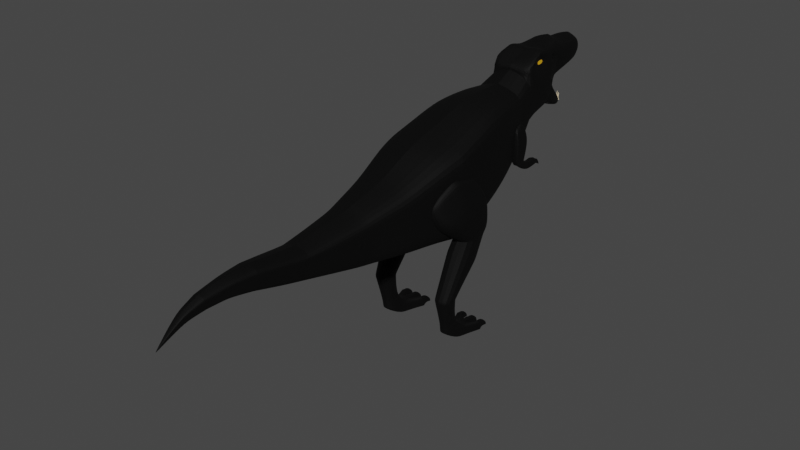# Source: dino.blend  (saved by Blender 3.2.14; exported with 4.5.12 LTS)
import bpy
from mathutils import Matrix  # noqa: F401  (used for matrix-valued properties, if any)

bpy.ops.wm.read_factory_settings(use_empty=True)
scene = bpy.context.scene
scene.name = 'Scene'

# ---- collections
col_collection = bpy.data.collections.new('Collection'); scene.collection.children.link(col_collection)

# ---- materials (node trees are filled in below, after node groups)
mat_material = bpy.data.materials.new('Material')
mat_material.use_transparent_shadow = False
mat_material_001 = bpy.data.materials.new('Material.001')
mat_material_001.use_transparent_shadow = False
mat_material_002 = bpy.data.materials.new('Material.002')
mat_material_002.use_transparent_shadow = False
mat_material_003 = bpy.data.materials.new('Material.003')
mat_material_003.use_transparent_shadow = False

# ---- material node trees
mat_material.use_nodes = True; mat_material.node_tree.nodes.clear()
_N = mat_material.node_tree.nodes; _L = mat_material.node_tree.links
n0 = _N.new('ShaderNodeBsdfPrincipled'); n0.name = 'Principled BSDF'; n0.location = (10, 300)
n0.distribution = 'GGX'
n0.subsurface_method = 'RANDOM_WALK_SKIN'
n0.inputs[0].default_value = (0.0, 0.0, 0.0, 1.0)
n0.inputs[2].default_value = 0.731
n0.inputs[3].default_value = 1.45
n0.inputs[13].default_value = 0.2264
n0.inputs[27].default_value = (0.0, 0.0, 0.0, 1.0)
n0.inputs[28].default_value = 1.0
n1 = _N.new('ShaderNodeOutputMaterial'); n1.name = 'Material Output'; n1.location = (300, 300)
_L.new(n0.outputs[0], n1.inputs[0])
n1.is_active_output = True
mat_material_001.use_nodes = True; mat_material_001.node_tree.nodes.clear()
_N = mat_material_001.node_tree.nodes; _L = mat_material_001.node_tree.links
n0 = _N.new('ShaderNodeBsdfPrincipled'); n0.name = 'Principled BSDF'; n0.location = (10, 300)
n0.distribution = 'GGX'
n0.subsurface_method = 'RANDOM_WALK_SKIN'
n0.inputs[0].default_value = (0.8, 0.4268, 0.007964, 1.0)
n0.inputs[3].default_value = 1.45
n0.inputs[27].default_value = (0.0, 0.0, 0.0, 1.0)
n0.inputs[28].default_value = 1.0
n1 = _N.new('ShaderNodeOutputMaterial'); n1.name = 'Material Output'; n1.location = (300, 300)
_L.new(n0.outputs[0], n1.inputs[0])
n1.is_active_output = True
mat_material_002.use_nodes = True; mat_material_002.node_tree.nodes.clear()
_N = mat_material_002.node_tree.nodes; _L = mat_material_002.node_tree.links
n0 = _N.new('ShaderNodeBsdfPrincipled'); n0.name = 'Principled BSDF'; n0.location = (10, 300)
n0.distribution = 'GGX'
n0.subsurface_method = 'RANDOM_WALK_SKIN'
n0.inputs[0].default_value = (0.3108, 0.02104, 0.01755, 1.0)
n0.inputs[2].default_value = 0.9253
n0.inputs[3].default_value = 1.45
n0.inputs[27].default_value = (0.0, 0.0, 0.0, 1.0)
n0.inputs[28].default_value = 1.0
n1 = _N.new('ShaderNodeOutputMaterial'); n1.name = 'Material Output'; n1.location = (300, 300)
_L.new(n0.outputs[0], n1.inputs[0])
n1.is_active_output = True
mat_material_003.use_nodes = True; mat_material_003.node_tree.nodes.clear()
_N = mat_material_003.node_tree.nodes; _L = mat_material_003.node_tree.links
n0 = _N.new('ShaderNodeBsdfPrincipled'); n0.name = 'Principled BSDF'; n0.location = (10, 300)
n0.distribution = 'GGX'
n0.subsurface_method = 'RANDOM_WALK_SKIN'
n0.inputs[0].default_value = (0.8, 0.6712, 0.4488, 1.0)
n0.inputs[3].default_value = 1.45
n0.inputs[27].default_value = (0.0, 0.0, 0.0, 1.0)
n0.inputs[28].default_value = 1.0
n1 = _N.new('ShaderNodeOutputMaterial'); n1.name = 'Material Output'; n1.location = (300, 300)
_L.new(n0.outputs[0], n1.inputs[0])
n1.is_active_output = True

# ---- world
world_world = bpy.data.worlds.new('World'); scene.world = world_world
world_world.use_nodes = True; world_world.node_tree.nodes.clear()
_N = world_world.node_tree.nodes; _L = world_world.node_tree.links
n0 = _N.new('ShaderNodeOutputWorld'); n0.name = 'World Output'; n0.location = (300, 300)
n1 = _N.new('ShaderNodeBackground'); n1.name = 'Background'; n1.location = (10, 300)
n1.inputs[0].default_value = (0.05088, 0.05088, 0.05088, 1.0)
_L.new(n1.outputs[0], n0.inputs[0])
n0.is_active_output = True
world_world.color = (0.05088, 0.05088, 0.05088)
world_world.use_sun_shadow = False
world_world.sun_shadow_jitter_overblur = 0.0

# ---- meshes
me_cube_002 = bpy.data.meshes.new('Cube.002')
me_cube_002.from_pydata([(5.637, -1.149, -8.0), (5.632, -1.149, 4.432), (3.604, 14.58, -0.9312), (3.559, 13.39, 6.748), (3.027, 15.86, 8.173), (-0.04724, 27.24, 0.9389), (3.23, -14.7, 0.1839), (3.189, -14.64, -6.092), (-0.04185, 23.02, 6.896), (2.102, -23.91, -1.044), (2.077, -24.42, -4.129), (1.517, -30.93, -0.1556), (1.497, -31.47, -2.488), (0.8706, -37.65, -0.692), (0.8588, -37.48, -2.072), (0.02914, -43.51, -4.322), (0.02742, -43.51, -4.436), (0.004599, 14.54, -0.9641), (-0.01925, 13.35, 7.521), (0.003171, -1.149, -8.0), (-0.03516, -1.149, 5.426), (0.0008151, -14.7, 0.8094), (-0.0006751, -14.55, -6.448), (2.511, 21.0, 4.616), (2.104, 24.24, 2.993), (-0.0026, -23.85, -0.5623), (0.0007688, -24.37, -4.647), (-0.00844, 15.83, 8.751), (2.387, 23.08, 6.928), (-0.02035, -30.88, 0.1571), (0.002473, -31.43, -2.749), (-0.00468, -37.63, -0.4837), (-0.02563, -37.46, -2.06), (-0.003503, -43.51, -4.315), (-0.005223, -43.51, -4.43), (-0.0006874, 30.98, 8.224), (1.39, 30.63, 8.245), (3.383, 16.29, 1.511), (0.004766, 16.27, 1.496), (2.478, 22.26, 9.063), (-0.02751, 22.45, 9.328), (0.5448, 22.13, 4.618), (2.854, 15.8, 9.045), (2.274, 21.77, 2.857), (2.091, 23.26, 10.96), (-0.01114, 22.89, 2.215), (-0.001109, 24.38, 11.44), (0.8149, 27.22, 1.081), (-0.01762, 15.79, 9.316), (2.631, 22.16, 6.235), (0.9561, 30.08, 7.085), (1.37, 30.53, 9.457), (-0.0001366, 30.38, 7.501), (0.002366, 30.87, 9.916), (-0.01356, 22.07, 6.236), (0.8284, 26.44, 0.9839), (0.8013, 27.3, 1.478), (-0.03373, 26.49, 0.7654), (-0.06076, 27.36, 1.342), (2.038, 23.94, 2.091), (2.037, 24.55, 3.893), (-0.03649, 24.49, 3.236), (-0.0197, 23.88, 1.867), (5.083, 6.084, -5.672), (5.026, 6.084, 6.668), (-0.0019, 6.114, 7.554), (-0.02292, 6.084, -6.004), (5.436, -3.385, 3.924), (4.924, -4.225, -7.326), (-0.00264, -4.225, -8.007), (-0.01647, -4.225, 4.601), (4.214, -9.463, 1.471), (4.167, -9.463, -6.768), (0.007264, -9.463, -7.141), (0.00399, -9.463, 2.054), (3.028, -15.85, -0.1213), (2.988, -16.48, -5.798), (0.03333, -16.33, -6.237), (-0.001694, -15.88, 0.458), (1.852, -27.15, -0.6284), (1.829, -27.66, -3.425), (0.005605, -27.61, -3.833), (-0.0124, -27.1, -0.2935), (1.171, -34.07, -0.2619), (1.154, -34.62, -2.004), (-0.01034, -34.58, -2.208), (-0.01828, -34.03, 0.1137), (0.5098, -40.51, -1.741), (0.5024, -40.34, -2.643), (-0.02863, -40.32, -2.628), (-0.02124, -40.49, -1.726), (4.948, -6.037, -1.332), (5.724, 0.5199, 0.2867), (6.821, -1.776, -7.366), (6.594, 3.403, -7.819), (3.571, -1.86, -7.464), (3.498, 3.417, -7.754), (3.852, -6.697, -2.085), (3.449, 2.069, -0.07299), (6.162, -4.868, -14.93), (6.113, -1.839, -15.1), (3.575, -4.854, -14.88), (3.526, -1.841, -15.05), (6.746, -2.484, -9.011), (6.665, 1.725, -11.23), (3.183, 1.764, -11.16), (3.264, -2.469, -8.937), (5.992, -5.526, -4.404), (6.339, 3.188, -2.638), (2.893, 3.107, -2.494), (3.0, -5.681, -4.67), (3.838, -1.571, -18.76), (4.45, 1.937, -20.09), (4.955, 1.94, -20.1), (3.674, -0.2149, -19.86), (3.634, 0.1183, -21.57), (5.746, -0.2041, -19.9), (5.892, 1.941, -20.1), (6.397, 1.943, -20.11), (2.915, 1.934, -20.08), (3.384, 2.332, -21.48), (5.055, 0.2098, -19.88), (4.365, 0.2062, -19.87), (4.324, 0.5394, -21.57), (6.492, 1.918, -20.02), (5.802, 1.914, -20.01), (2.825, 1.908, -19.99), (3.475, 2.358, -21.57), (3.515, 1.911, -20.0), (5.05, 1.915, -20.01), (4.359, 1.911, -20.0), (4.319, 2.358, -21.57), (6.089, 3.885, -21.55), (6.262, 3.886, -21.55), (6.274, 3.75, -21.08), (6.101, 3.749, -21.08), (2.995, 3.741, -21.05), (3.182, 3.741, -21.05), (4.771, 3.742, -21.05), (4.581, 3.741, -21.05), (4.568, 3.89, -21.57), (4.757, 3.891, -21.57), (5.892, 2.781, -20.1), (6.397, 2.783, -20.11), (4.955, 2.779, -20.1), (4.45, 2.777, -20.09), (3.42, 2.776, -20.09), (2.915, 2.774, -20.08), (3.384, 2.939, -21.22), (2.88, 2.936, -21.22), (5.875, -2.926, 1.282), (3.147, -2.999, 1.463), (2.946, -1.403, -3.582), (7.058, -1.322, -3.726), (4.304, 11.8, 2.157), (3.991, 13.61, 2.698), (4.46, 13.43, -2.388), (3.204, 11.78, 2.691), (3.218, 13.59, 3.25), (4.392, 14.54, -3.633), (4.375, 14.68, -2.685), (3.742, 14.52, -3.636), (3.725, 14.66, -2.688), (4.05, 14.67, -2.686), (3.956, 16.49, -2.79), (4.301, 16.49, -2.788), (3.788, 16.48, -2.791), (4.161, 16.49, -2.789), (4.067, 14.53, -3.634), (3.97, 16.37, -3.397), (3.802, 16.37, -3.398), (4.175, 16.38, -3.397), (4.117, 15.53, -2.316), (4.388, 15.4, -3.557), (4.368, 16.51, -2.721), (4.091, 16.5, -2.722), (4.023, 16.5, -2.722), (3.718, 16.49, -2.724), (4.04, 16.36, -3.464), (3.735, 16.35, -3.466), (4.385, 16.37, -3.463), (4.108, 16.36, -3.464), (4.315, 16.38, -3.396), (4.261, 17.36, -3.705), (4.233, 17.36, -3.705), (3.918, 17.36, -3.705), (3.884, 17.36, -3.705), (3.921, 17.34, -3.827), (3.887, 17.33, -3.827), (4.264, 17.34, -3.827), (4.236, 17.34, -3.827), (4.175, 16.83, -3.527), (4.315, 16.84, -3.526), (4.301, 16.95, -2.897), (4.161, 16.95, -2.898), (3.788, 16.94, -2.899), (3.956, 16.94, -2.898), (3.802, 16.82, -3.528), (3.97, 16.83, -3.528), (4.717, 11.58, 0.418), (4.369, 14.48, 0.6197), (3.185, 14.64, 0.6784), (3.194, 11.56, 0.4766), (4.494, 13.15, -3.16), (4.475, 13.15, -1.955), (3.697, 13.15, -1.953), (3.876, 13.15, -3.159), (4.086, 13.15, -1.954), (4.415, 10.04, -3.811), (4.364, 10.04, 6.898), (-0.002494, 10.04, 7.654), (-0.007972, 10.04, -4.09), (2.852, 19.62, 2.538), (2.965, 19.15, 11.14), (-0.0002725, 19.58, 2.063), (-0.009367, 19.11, 10.92), (2.96, 19.47, 7.273), (3.092, 17.47, 10.42), (-0.002626, 17.92, 1.814), (2.994, 17.66, 7.862), (3.117, 17.95, 2.287), (-0.0135, 17.45, 10.12), (2.587, 21.28, 2.789), (-0.005238, 20.78, 10.5), (2.221, 20.84, 10.79), (-0.00511, 21.23, 2.313), (2.665, 21.11, 7.608), (2.651, 20.0, 11.04), (-0.002502, 20.41, 2.188), (2.857, 20.37, 7.24), (2.719, 20.45, 2.663), (-0.007303, 19.95, 10.71), (2.985, 18.79, 2.412), (-0.01143, 18.28, 10.52), (3.029, 18.31, 10.78), (-0.001443, 18.75, 1.939), (3.05, 18.57, 7.429), (2.947, 15.83, 8.737), (2.186, 23.87, 8.047), (-0.02827, 22.83, 8.3), (2.25, 19.25, 9.737), (2.327, 19.37, 8.906), (2.736, 17.54, 9.674), (2.836, 17.6, 8.768), (2.487, 20.98, 9.606), (2.542, 21.13, 8.423), (2.213, 19.99, 9.512), (2.246, 20.02, 9.172), (2.332, 18.6, 9.47), (2.364, 18.64, 9.131), (1.823, 28.96, 8.409), (2.311, 26.1, 8.648), (2.194, 25.83, 6.781), (1.68, 28.53, 7.05), (0.0004097, 26.13, 10.59), (0.001568, 28.94, 10.91), (-0.003065, 28.78, 7.184), (-0.007604, 25.88, 7.12), (1.782, 28.86, 10.43), (2.238, 26.12, 9.931), (2.179, 20.19, 9.681), (2.241, 20.26, 9.029), (2.336, 18.36, 9.614), (2.398, 18.43, 8.961), (2.351, 19.38, 8.669), (2.227, 19.24, 9.974), (2.323, 23.02, 4.613), (-0.0265, 22.65, 5.145), (2.906, 19.54, 4.642), (3.129, 17.81, 4.672), (2.67, 21.28, 4.612), (2.788, 20.41, 4.627), (3.018, 18.68, 4.657), (5.054, 6.084, 0.4979), (4.39, 10.04, 1.544), (5.18, -3.805, -1.701), (4.191, -9.463, -2.649), (2.565, -19.88, -0.6124), (2.532, -20.45, -4.964), (0.01202, -20.35, -5.442), (-0.002147, -19.78, -0.05218), (4.545, -6.844, -7.047), (0.01457, -6.844, -7.574), (-0.006239, -6.844, 3.327), (4.825, -6.424, 2.697), (4.685, -6.634, -2.175), (3.008, -16.16, -2.96), (2.549, -20.16, -2.788), (5.308, -3.595, 1.111), (4.202, -9.463, -0.589), (4.755, -6.529, 0.2613), (5.052, -4.015, -4.514), (4.179, -9.463, -4.708), (4.615, -6.739, -4.611), (3.018, -16.01, -1.541), (2.557, -20.02, -1.7), (2.998, -16.32, -4.379), (2.54, -20.31, -3.876), (1.977, -25.53, -0.8659), (1.953, -26.04, -3.777), (-0.007498, -25.48, -0.4279), (0.003531, -25.99, -4.24), (1.841, -27.41, -2.027), (1.965, -25.79, -2.322), (1.835, -27.54, -2.726), (1.959, -25.91, -3.049), (1.846, -27.28, -1.328), (1.971, -25.66, -1.594), (1.344, -32.5, -0.2088), (1.326, -33.05, -2.246), (-0.006184, -33.0, -2.478), (-0.01932, -32.45, 0.165), (1.163, -34.35, -1.133), (1.335, -32.77, -1.227), (1.167, -34.21, -0.6974), (1.34, -32.64, -0.718), (1.158, -34.48, -1.568), (1.33, -32.91, -1.737), (0.6902, -39.08, -1.217), (-0.04327, -38.89, -2.344), (0.6806, -38.91, -2.357), (-0.01296, -39.06, -1.016), (0.02828, -43.51, -4.379), (-0.004363, -43.51, -4.372), (0.5061, -40.43, -2.192), (0.6854, -39.0, -1.787), (0.02871, -43.51, -4.351), (-0.003933, -43.51, -4.344), (0.5079, -40.47, -1.966), (0.6878, -39.04, -1.502), (0.02785, -43.51, -4.408), (-0.004793, -43.51, -4.401), (0.5042, -40.39, -2.417), (0.683, -38.96, -2.072), (0.8657, -37.58, -1.259), (0.863, -37.54, -1.582), (0.8602, -37.5, -1.908), (1.511, -31.1, -0.8929), (1.506, -31.23, -1.457), (1.501, -31.36, -2.021), (2.097, -24.0, -1.625), (2.09, -24.14, -2.458), (2.084, -24.28, -3.29), (3.22, -14.68, -1.349), (3.21, -14.67, -2.891), (3.2, -14.65, -4.458), (3.722, -12.08, 0.8273), (3.678, -12.05, -6.43), (0.009618, -12.01, -6.795), (0.002402, -12.08, 1.432), (3.711, -12.07, -0.9689), (3.7, -12.07, -2.77), (3.689, -12.06, -4.583), (2.76, -18.46, -5.381), (-0.01791, -18.34, -5.839), (-0.001921, -17.74, 0.2029), (2.796, -17.86, -0.3668), (2.778, -18.16, -2.874), (2.787, -18.01, -1.62), (2.769, -18.31, -4.127), (2.333, -21.89, -0.8579), (2.304, -22.43, -4.546), (-0.02106, -22.36, -5.044), (-0.002374, -21.82, -0.3072), (2.327, -22.01, -1.663), (2.32, -22.15, -2.623), (2.312, -22.29, -3.583), (1.685, -29.04, -0.392), (1.663, -29.57, -2.957), (0.0034, -29.52, -3.291), (-0.01637, -28.99, -0.03863), (1.679, -29.19, -1.11), (1.673, -29.32, -1.742), (1.668, -29.45, -2.374), (1.021, -35.86, -0.4769), (1.007, -36.05, -2.038), (0.006332, -36.02, -2.134), (-0.01148, -35.83, -0.09627), (1.016, -35.9, -0.9781), (1.013, -35.95, -1.358), (1.009, -35.99, -1.738), (5.634, -1.149, -1.112), (5.04, 6.084, 3.583), (4.377, 10.04, 4.221), (5.069, 6.084, -2.587), (4.402, 10.04, -1.134), (5.633, -1.149, 1.734), (5.635, -1.149, -3.969), (5.329, 2.467, 5.55), (-0.02861, 2.467, 6.433), (-0.02666, 2.467, -7.399), (5.36, 2.467, -7.233), (5.344, 2.467, -0.3071), (5.337, 2.467, 2.658), (5.352, 2.467, -3.278), (3.573, 13.74, 4.436), (3.354, 16.09, 4.572), (3.583, 14.03, 2.613), (4.519, 12.48, -2.382), (4.148, 12.71, 2.935), (3.211, 12.68, 2.97), (3.19, 13.1, 0.5775), (4.543, 13.12, 0.5188), (4.01, 12.31, -2.371), (4.163, 10.88, 6.861), (-0.006683, 10.87, 7.621), (-0.001687, 12.29, -2.527), (4.176, 10.97, 4.275), (3.981, 11.89, 2.99), (3.993, 12.03, 0.7396), (5.838, 1.584, -0.4991), (3.695, -6.3, -2.561), (5.14, -6.305, -2.225), (3.346, 2.261, -0.5191), (3.11, -2.705, 0.5333), (6.093, -2.631, 0.3592), (3.872, -3.846, -18.41), (5.635, -3.935, -18.44), (5.602, -1.562, -18.79), (2.784, 2.355, -21.57), (3.641, -1.34, -21.57), (4.002, -3.706, -19.88), (5.43, -3.699, -19.88), (5.712, -1.329, -21.57), (5.761, 2.361, -21.57), (6.452, 2.365, -21.57), (5.705, 0.1291, -21.57), (5.015, 0.5431, -21.57), (5.01, 2.361, -21.57), (2.88, 2.329, -21.48), (6.361, 2.339, -21.48), (2.981, 3.887, -21.57), (3.168, 3.888, -21.57), (4.572, 11.76, -2.15), (3.93, 11.75, -1.994), (3.201, 11.82, 1.868), (4.445, 11.84, 1.824), (6.361, 2.945, -21.22), (5.857, 2.942, -21.22), (4.414, 2.939, -21.22), (4.919, 2.942, -21.22), (3.973, 11.75, -2.132), (4.579, 11.77, -2.015), (3.495, 2.135, -20.78), (3.937, -3.776, -19.15), (5.657, -1.446, -20.18), (6.472, 2.141, -20.79), (5.725, -0.0375, -20.73), (5.035, 0.3764, -20.72), (4.345, 0.3728, -20.72), (5.03, 2.138, -20.79), (4.937, 2.138, -20.79), (3.175, 3.815, -21.31), (6.268, 3.818, -21.31), (4.764, 3.816, -21.31), (6.379, 2.864, -20.66), (4.937, 2.861, -20.66), (3.402, 2.858, -20.65), (2.805, 2.131, -20.78), (3.74, -1.456, -20.16), (5.532, -3.817, -19.16), (5.782, 2.138, -20.79), (3.654, -0.04832, -20.71), (4.339, 2.134, -20.78), (2.988, 3.814, -21.31), (6.095, 3.817, -21.31), (4.574, 3.816, -21.31), (5.875, 2.861, -20.66), (4.432, 2.858, -20.66), (2.898, 2.855, -20.65), (5.412, -5.246, -0.2255), (2.973, -3.542, -4.126), (6.525, -3.424, -4.065), (3.5, -5.418, -0.3109), (5.617, -4.91, -0.933), (3.403, -5.072, -1.014), (3.298, -0.465, 0.6949), (5.8, -0.3918, 0.9239), (2.919, 0.8521, -3.038), (6.698, 0.9332, -3.182), (3.228, -0.2223, 0.007068), (5.965, -0.1477, -0.167), (3.614, -4.723, -15.34), (6.093, -4.747, -15.39), (3.567, -1.806, -15.54), (6.047, -1.803, -15.58), (6.223, -4.617, -14.31), (3.49, -1.462, -14.64), (6.171, -1.464, -14.69), (3.542, -4.603, -14.26), (3.218, 1.944, -10.79), (6.754, -2.407, -8.832), (6.657, 1.908, -10.86), (3.297, -2.403, -8.777), (3.409, 1.41, 0.1267), (6.715, 2.174, -6.754), (5.744, 0.2827, 0.4524), (2.9, 2.521, -2.636), (6.433, 2.602, -2.78), (3.316, 1.615, -0.3823), (5.871, 1.133, -0.4127), (6.359, -3.865, -5.716), (3.253, -3.989, -5.907), (3.344, -4.347, 0.4746), (5.617, -4.219, 0.4421), (2.961, -2.595, -3.885), (6.761, -2.493, -3.915), (5.828, -3.901, -0.3607), (3.273, -4.024, -0.3287), (3.195, 3.262, -5.124), (6.467, 3.296, -5.229), (5.838, -1.659, 1.103), (2.933, -0.2754, -3.31), (6.878, -0.1943, -3.454), (3.169, -1.464, 0.2702), (6.029, -1.389, 0.09607), (3.223, -1.732, 1.079), (6.574, 2.388, -4.767), (4.389, 14.56, -3.459), (4.382, 16.39, -3.327), (4.105, 16.39, -3.328), (3.205, 11.88, 2.721), (4.172, 16.4, -3.285), (4.264, 17.34, -3.805), (4.235, 17.34, -3.805), (4.312, 16.86, -3.411), (4.172, 16.85, -3.412), (4.49, 13.15, -2.939), (4.521, 11.8, -2.117), (4.312, 16.4, -3.285), (4.375, 16.45, -3.011), (4.098, 16.45, -3.013), (3.738, 11.65, -1.501), (4.166, 16.45, -3.027), (4.262, 17.35, -3.753), (4.234, 17.35, -3.753), (4.307, 16.91, -3.143), (4.307, 16.45, -3.026), (4.381, 14.62, -3.056), (4.166, 16.9, -3.144), (4.482, 13.15, -2.427), (4.549, 12.02, -1.956), (4.61, 11.67, -1.531), (4.122, 12.33, -1.707), (4.699, 11.74, 0.4288), (3.669, 12.33, -1.704), (3.194, 11.72, 0.4874), (4.288, 11.9, 2.399), (4.62, 11.55, -1.534), (3.609, 13.79, -1.442), (4.433, 13.8, -1.481), (3.746, 11.53, -1.504), (4.526, 12.67, -1.507), (3.677, 12.66, -1.473), (4.563, 11.9, -2.271), (4.265, 12.03, 2.726), (4.586, 11.67, -1.943), (3.193, 11.95, 0.5021), (4.673, 11.97, 0.4434), (3.206, 12.01, 2.761), (4.596, 11.83, -1.527), (3.728, 11.82, -1.496), (3.214, 13.13, 3.107), (4.49, 12.95, -2.385), (4.071, 13.15, 3.072), (4.488, 13.0, -2.219), (3.187, 13.86, 0.6271), (4.457, 13.88, 0.5684), (3.644, 13.21, -1.458), (4.48, 13.23, -1.495), (4.569, 11.91, -2.112), (3.791, 13.42, -2.357), (4.52, 12.52, -2.219), (4.455, 13.5, -2.219), (3.888, 12.47, -2.358), (3.757, 13.49, -2.187), (3.959, 11.89, -2.252), (3.804, 12.99, -2.19), (3.84, 12.94, -2.358), (4.135, 14.01, 2.224), (3.2, 11.69, 1.846), (4.462, 11.72, 1.801), (3.205, 13.99, 2.268), (3.203, 12.84, 2.057), (4.299, 12.86, 2.013), (4.421, 12.01, 1.855), (3.201, 11.98, 1.899), (3.204, 13.41, 2.161), (4.218, 13.43, 2.116), (3.916, 11.9, -2.091), (3.848, 12.51, -2.193), (3.939, 11.65, -1.923), (4.371, 15.54, -2.315), (4.087, 15.39, -3.558), (4.385, 15.43, -3.329), (4.378, 15.49, -2.801), (3.739, 15.38, -3.56), (3.721, 15.52, -2.317), (3.98, 15.53, -2.314), (3.721, 15.52, -2.315), (4.054, 15.39, -3.558), (3.739, 15.38, -3.56), (4.296, 11.85, 2.278), (3.194, 11.64, 0.482), (4.708, 11.66, 0.4234), (4.575, 11.71, -2.106), (4.615, 11.61, -1.532), (3.742, 11.59, -1.502), (3.205, 11.83, 2.706), (4.582, 11.72, -1.979), (4.453, 11.78, 1.813), (3.201, 11.76, 1.857), (3.934, 11.7, -1.959), (3.978, 11.7, -2.088), (3.611, 11.79, 2.493), (3.504, 13.6, 3.045), (3.623, 14.58, 0.6567), (3.758, 11.56, 0.4549), (3.558, 12.69, 2.957), (4.195, 11.75, -2.139), (3.606, 11.88, 2.602), (4.069, 11.54, -1.515), (3.914, 13.79, -1.457), (3.598, 12.02, 2.748), (3.531, 13.14, 3.094), (4.178, 11.65, -1.93), (4.016, 13.49, -2.199), (3.549, 14.0, 2.252), (3.667, 11.7, 1.829), (4.039, 13.42, -2.369), (4.121, 12.47, -2.367), (4.183, 11.89, -2.259), (4.081, 12.94, -2.368), (3.608, 11.84, 2.547), (4.199, 11.7, -2.094), (4.388, 14.57, -3.405), (4.171, 16.86, -3.375), (4.489, 13.15, -2.87), (4.381, 16.4, -3.284), (4.104, 16.39, -3.286), (4.171, 16.4, -3.25), (4.263, 17.34, -3.798), (4.235, 17.34, -3.798), (4.312, 16.87, -3.375), (4.312, 16.41, -3.25), (4.384, 15.43, -3.258), (4.394, 11.7, -2.024), (4.017, 11.68, -2.006), (4.574, 12.33, -1.71), (4.525, 11.83, -2.095), (6.379, 2.141, -20.79), (5.875, 2.138, -20.79), (5.857, 2.335, -21.48), (4.919, 2.336, -21.48), (4.414, 2.332, -21.48), (4.432, 2.135, -20.78), (3.42, 1.936, -20.09), (3.402, 2.134, -20.78), (2.898, 2.132, -20.78), (4.36, 1.608, -19.98), (4.32, 2.035, -21.57), (5.051, 1.612, -19.99), (5.01, 2.038, -21.57), (4.34, 1.821, -20.77), (5.031, 1.825, -20.78), (5.669, 1.611, -19.99), (6.359, 1.54, -20.0), (6.319, 1.967, -21.57), (5.629, 2.038, -21.57), (5.649, 1.824, -20.78), (6.339, 1.754, -20.78), (3.616, 2.057, -21.57), (3.656, 1.629, -19.98), (2.966, 1.556, -19.97), (2.945, 1.77, -20.77), (3.636, 1.843, -20.77), (2.925, 1.984, -21.57), (2.792, 2.266, -21.25), (3.68, -1.386, -21.01), (5.47, -3.745, -19.6), (5.769, 2.273, -21.26), (4.421, 2.254, -21.2), (2.984, 3.858, -21.46), (5.864, 2.91, -21.0), (4.421, 2.907, -21.0), (3.976, -3.734, -19.59), (5.691, -1.375, -21.02), (6.46, 2.276, -21.26), (5.713, 0.06321, -21.24), (5.023, 0.4772, -21.23), (5.017, 2.273, -21.26), (6.368, 2.26, -21.21), (4.926, 2.257, -21.2), (3.171, 3.859, -21.46), (6.368, 2.913, -21.0), (4.926, 2.91, -21.0), (3.642, 0.05239, -21.23), (4.327, 2.269, -21.26), (5.864, 2.257, -21.2), (6.091, 3.858, -21.45), (4.57, 3.86, -21.47), (2.887, 2.904, -20.99), (3.483, 2.27, -21.26), (4.332, 0.4735, -21.23), (6.265, 3.859, -21.46), (4.76, 3.862, -21.47), (3.391, 2.907, -21.0), (2.887, 2.251, -21.2), (3.391, 2.254, -21.2), (5.018, 1.954, -21.25), (4.328, 1.95, -21.25), (6.327, 1.883, -21.26), (5.637, 1.953, -21.25), (3.624, 1.972, -21.25), (2.933, 1.899, -21.25), (-0.02053, 22.26, 7.782), (1.195, 30.36, 7.665), (-0.000412, 30.8, 7.863), (2.555, 22.21, 7.649), (1.752, 28.75, 7.729), (2.252, 25.96, 7.714)], [], [(17, 18, 3, 395, 397, 2), (393, 388, 1, 386), (390, 391, 0, 19), (21, 22, 7, 345, 344, 343, 6), (387, 291, 68, 0), (70, 67, 1, 20), (25, 26, 10, 342, 341, 340, 9), (296, 76, 7, 345), (78, 75, 6, 21), (29, 30, 12, 339, 338, 337, 11), (305, 299, 10, 342), (300, 298, 9, 25), (31, 32, 14, 336, 335, 334, 13), (317, 309, 12, 339), (311, 308, 11, 29), (331, 34, 16, 330), (333, 320, 14, 336), (321, 318, 13, 31), (388, 389, 20, 1), (0, 387, 381, 386, 1, 20, 19), (68, 69, 19, 0), (720, 251, 39, 718), (76, 77, 22, 7), (717, 35, 36, 716), (299, 301, 26, 10), (309, 310, 30, 12), (320, 319, 32, 14), (396, 4, 3, 395), (38, 37, 2, 17), (4, 27, 18, 3), (718, 39, 40, 715), (242, 217, 42), (218, 220, 37, 38), (217, 221, 48, 42), (237, 42, 48, 27, 4), (35, 53, 51, 36), (251, 259, 44, 39), (257, 252, 49, 54), (259, 254, 46, 44), (39, 44, 46, 40), (5, 58, 56, 47), (24, 60, 49, 23), (62, 59, 43, 45), (60, 61, 54, 49), (23, 49, 54, 41), (56, 58, 61, 60), (57, 55, 59, 62), (47, 56, 60, 24), (209, 210, 65, 64), (211, 208, 63, 66), (383, 209, 64, 382), (281, 282, 69, 68), (283, 284, 67, 70), (293, 281, 68, 291), (352, 347, 72, 292), (349, 346, 71, 74), (347, 348, 73, 72), (353, 354, 77, 76), (355, 356, 75, 78), (359, 353, 76, 296), (368, 369, 81, 80), (370, 367, 79, 82), (373, 368, 80, 304), (375, 376, 85, 84), (377, 374, 83, 86), (380, 375, 84, 316), (16, 34, 89, 88), (33, 15, 87, 90), (330, 16, 88, 332), (95, 96, 94, 93), (500, 410, 92, 496), (411, 412, 91, 97), (410, 413, 98, 92), (496, 92, 98, 494), (505, 502, 110, 471), (491, 492, 94, 93), (493, 491, 93, 95), (492, 490, 96, 94), (487, 102, 101, 489), (490, 105, 106, 493), (440, 439, 140, 141), (675, 443, 128, 672), (486, 488, 104, 103), (475, 471, 110, 411), (510, 509, 109, 108), (502, 501, 107, 110), (517, 498, 479, 513), (668, 424, 425, 667), (111, 418, 116, 121, 122, 114), (660, 131, 428, 662), (423, 420, 115, 123, 427, 426), (666, 124, 125, 665), (459, 111, 114, 462), (147, 146, 137, 136), (421, 420, 423, 422), (670, 446, 124, 666), (672, 128, 126, 673), (489, 486, 103, 106), (676, 419, 127, 671), (488, 487, 105, 104), (664, 450, 129, 661), (661, 129, 130, 659), (652, 430, 425, 424), (118, 117, 125, 124), (657, 656, 128, 443), (650, 118, 124, 446), (656, 119, 126, 128), (429, 120, 127, 419), (113, 112, 130, 129), (654, 653, 428, 131), (451, 113, 129, 450), (437, 438, 132, 133), (148, 149, 431, 432), (467, 142, 135, 465), (142, 143, 134, 135), (145, 144, 138, 139), (469, 147, 136, 464), (468, 145, 139, 466), (117, 118, 143, 142), (651, 117, 142, 467), (430, 652, 438, 437), (655, 112, 145, 468), (112, 113, 144, 145), (653, 654, 439, 440), (658, 119, 147, 469), (120, 429, 149, 148), (119, 656, 146, 147), (514, 512, 152, 414), (504, 150, 151, 503), (507, 415, 150, 504), (632, 629, 156, 563), (588, 579, 155, 564), (628, 581, 154, 614), (627, 582, 158, 615), (624, 615, 158, 562), (205, 162, 161, 206), (646, 647, 206, 203), (600, 178, 176, 598), (163, 598, 172), (595, 530, 174, 592), (172, 592, 174, 175), (599, 177, 179, 601), (599, 598, 176, 177), (593, 181, 180, 173), (601, 179, 178, 600), (168, 593, 173, 159), (163, 160, 592, 172), (600, 168, 593), (172, 598, 600, 593), (161, 596, 601, 600, 168), (162, 163, 598, 599, 597), (597, 599, 601, 596), (165, 167, 175, 174), (166, 164, 176, 177), (169, 170, 179, 178), (171, 182, 180, 181), (164, 169, 178, 176), (537, 165, 174, 530), (170, 166, 177, 179), (522, 171, 181, 520), (196, 195, 186, 185), (192, 191, 190, 189), (523, 189, 190, 524), (187, 185, 186, 188), (195, 197, 188, 186), (198, 196, 185, 187), (197, 198, 187, 188), (194, 193, 183, 184), (539, 194, 184, 535), (525, 192, 189, 523), (529, 182, 192, 525), (533, 167, 194, 539), (167, 165, 193, 194), (182, 171, 191, 192), (170, 169, 198, 197), (169, 164, 196, 198), (166, 170, 197, 195), (164, 166, 195, 196), (611, 603, 202, 580), (622, 549, 201, 616), (621, 548, 199, 617), (569, 550, 200, 567), (160, 163, 207, 204), (545, 205, 206, 647), (163, 162, 205, 207), (168, 159, 203, 206, 161), (538, 160, 204, 540), (204, 207, 205), (407, 404, 209, 383), (406, 403, 208, 211), (404, 405, 210, 209), (55, 47, 24, 59), (43, 23, 41, 45), (59, 24, 23, 43), (57, 5, 47, 55), (37, 396, 4, 27, 38), (269, 219, 4, 396), (267, 8, 28, 266), (93, 94, 495, 153), (501, 93, 153, 506), (271, 229, 216, 268), (227, 231, 215, 213), (228, 230, 212, 214), (260, 227, 213, 265), (272, 236, 219, 269), (234, 233, 221, 217), (235, 232, 220, 218), (262, 234, 217, 242), (39, 44, 224, 244), (45, 43, 222, 225), (44, 46, 223, 224), (266, 28, 226, 270), (244, 224, 227, 260), (225, 222, 230, 228), (224, 223, 231, 227), (270, 226, 229, 271), (265, 213, 234, 262), (214, 212, 232, 235), (213, 215, 233, 234), (268, 216, 236, 272), (216, 264, 263, 236), (241, 240, 248, 249), (226, 245, 261, 229), (245, 244, 260, 261), (28, 238, 245, 226), (238, 39, 244, 245), (236, 263, 243, 219), (263, 262, 242, 243), (229, 261, 264, 216), (247, 246, 240, 241), (219, 243, 237, 4), (243, 242, 42, 237), (8, 239, 238, 28), (239, 40, 39, 238), (51, 53, 255, 258), (258, 255, 254, 259), (52, 50, 253, 256), (256, 253, 252, 257), (36, 51, 258, 250), (250, 258, 259, 251), (716, 36, 250, 719), (719, 250, 251, 720), (246, 247, 261, 260), (249, 248, 262, 263), (241, 249, 263, 264), (248, 240, 265, 262), (247, 241, 264, 261), (240, 246, 260, 265), (212, 268, 272, 232), (222, 270, 271, 230), (43, 266, 270, 222), (232, 272, 269, 220), (230, 271, 268, 212), (45, 267, 266, 43), (385, 274, 273, 384), (290, 285, 275, 288), (366, 361, 278, 297), (363, 360, 277, 280), (361, 362, 279, 278), (289, 276, 285, 290), (292, 72, 281, 293), (74, 71, 284, 283), (72, 73, 282, 281), (358, 357, 286, 294), (71, 289, 290, 284), (284, 290, 288, 67), (276, 292, 293, 285), (285, 293, 291, 275), (356, 358, 294, 75), (357, 359, 296, 286), (80, 81, 301, 299), (82, 79, 298, 300), (304, 80, 299, 305), (306, 302, 303, 307), (302, 304, 305, 303), (79, 306, 307, 298), (84, 85, 310, 309), (86, 83, 308, 311), (316, 84, 309, 317), (314, 312, 313, 315), (83, 314, 315, 308), (312, 316, 317, 313), (88, 89, 319, 320), (90, 87, 318, 321), (332, 88, 320, 333), (328, 324, 325, 329), (326, 322, 324, 328), (327, 323, 322, 326), (33, 327, 326, 15), (15, 326, 328, 87), (87, 328, 329, 318), (324, 332, 333, 325), (322, 330, 332, 324), (323, 331, 330, 322), (318, 329, 334, 13), (374, 378, 314, 83), (329, 325, 335, 334), (378, 379, 312, 314), (325, 333, 336, 335), (379, 380, 316, 312), (308, 315, 337, 11), (367, 371, 306, 79), (315, 313, 338, 337), (371, 372, 302, 306), (313, 317, 339, 338), (372, 373, 304, 302), (298, 307, 340, 9), (360, 364, 295, 277), (307, 303, 341, 340), (364, 365, 287, 295), (303, 305, 342, 341), (365, 366, 297, 287), (75, 294, 343, 6), (346, 350, 289, 71), (294, 286, 344, 343), (350, 351, 276, 289), (286, 296, 345, 344), (351, 352, 292, 276), (344, 345, 352, 351), (343, 344, 351, 350), (6, 343, 350, 346), (7, 22, 348, 347), (21, 6, 346, 349), (345, 7, 347, 352), (287, 297, 359, 357), (277, 295, 358, 356), (295, 287, 357, 358), (297, 278, 353, 359), (280, 277, 356, 355), (278, 279, 354, 353), (341, 342, 366, 365), (340, 341, 365, 364), (9, 340, 364, 360), (10, 26, 362, 361), (25, 9, 360, 363), (342, 10, 361, 366), (338, 339, 373, 372), (337, 338, 372, 371), (11, 337, 371, 367), (339, 12, 368, 373), (29, 11, 367, 370), (12, 30, 369, 368), (335, 336, 380, 379), (334, 335, 379, 378), (13, 334, 378, 374), (336, 14, 375, 380), (31, 13, 374, 377), (14, 32, 376, 375), (288, 275, 381, 386), (394, 392, 381, 387), (274, 383, 382, 273), (208, 385, 384, 63), (392, 393, 386, 381), (67, 288, 386, 1), (391, 394, 387, 0), (381, 275, 291, 387), (63, 384, 394, 391), (273, 382, 393, 392), (384, 273, 392, 394), (64, 65, 389, 388), (66, 63, 391, 390), (382, 64, 388, 393), (396, 395, 397), (408, 407, 383, 274), (220, 269, 396, 37), (409, 408, 274, 385), (37, 396, 397, 2), (403, 409, 385, 208), (560, 552, 402, 558), (587, 566, 401, 583), (623, 618, 400, 559), (585, 584, 399, 555), (631, 630, 398, 554), (2, 397, 409, 403), (397, 395, 408, 409), (395, 407, 408), (395, 3, 404, 407), (17, 2, 403, 406), (3, 18, 405, 404), (506, 153, 415, 507), (516, 514, 414, 151), (473, 475, 411, 97), (108, 109, 413, 410), (110, 107, 412, 411), (498, 108, 410, 500), (483, 482, 416, 417), (484, 485, 418, 111), (485, 483, 417, 418), (482, 484, 111, 416), (708, 120, 148, 706), (692, 653, 440, 695), (691, 430, 437, 694), (694, 437, 133, 704), (695, 440, 141, 705), (705, 141, 140, 700), (704, 133, 132, 699), (693, 432, 431, 682), (681, 654, 131, 697), (698, 652, 424, 680), (707, 429, 419, 677), (710, 697, 131, 660), (586, 557, 546, 435), (557, 561, 532, 546), (712, 680, 424, 668), (679, 685, 421, 422), (609, 442, 542, 606), (686, 423, 426, 688), (686, 679, 422, 423), (706, 148, 432, 693), (714, 677, 419, 676), (685, 678, 420, 421), (634, 619, 433, 605), (416, 111, 459, 444), (673, 126, 458, 674), (146, 457, 452, 137), (418, 417, 460, 445), (418, 445, 447, 116), (417, 416, 444, 460), (665, 125, 461, 669), (659, 130, 463, 663), (119, 658, 458, 126), (117, 651, 461, 125), (112, 655, 463, 130), (137, 452, 464, 136), (134, 453, 465, 135), (138, 454, 466, 139), (144, 456, 454, 138), (143, 455, 453, 134), (118, 650, 455, 143), (113, 451, 456, 144), (656, 657, 457, 146), (707, 658, 469, 701), (681, 655, 468, 684), (698, 651, 467, 683), (684, 468, 466, 700), (701, 469, 464, 682), (683, 467, 465, 699), (692, 451, 450, 690), (691, 650, 446, 687), (708, 657, 443, 702), (709, 690, 450, 664), (711, 687, 446, 670), (678, 459, 462, 696), (713, 702, 443, 675), (503, 508, 475, 473), (107, 472, 474, 412), (412, 474, 470, 91), (91, 470, 473, 97), (508, 505, 471, 475), (513, 479, 481, 515), (494, 499, 480, 476), (499, 497, 478, 480), (511, 477, 476, 516), (515, 481, 477, 511), (101, 102, 484, 482), (100, 99, 483, 485), (102, 100, 485, 484), (99, 101, 482, 483), (100, 102, 487, 488), (101, 99, 486, 489), (99, 100, 488, 486), (105, 487, 489, 106), (96, 490, 493, 95), (104, 105, 490, 492), (106, 103, 491, 493), (103, 104, 492, 491), (413, 109, 497, 499), (98, 413, 499, 494), (479, 498, 500, 481), (510, 108, 498, 517), (477, 496, 494, 476), (481, 500, 496, 477), (414, 152, 505, 508), (151, 414, 508, 503), (472, 506, 507, 474), (107, 501, 506, 472), (474, 507, 504, 470), (470, 504, 503, 473), (95, 93, 501, 502), (509, 96, 95, 502, 505, 152, 512), (109, 509, 512, 478, 497), (94, 510, 517, 495), (415, 515, 511, 150), (150, 511, 516, 151), (153, 513, 515, 415), (476, 480, 514, 516), (480, 478, 512, 514), (495, 517, 513, 153), (94, 96, 509, 510), (159, 518, 527, 203), (171, 522, 526, 191), (644, 529, 525, 643), (643, 525, 523, 641), (191, 526, 524, 190), (641, 523, 524, 642), (640, 522, 520, 639), (182, 529, 519, 180), (610, 436, 547, 602), (173, 180, 519, 594), (633, 620, 521, 608), (167, 533, 531, 175), (183, 534, 535, 184), (193, 536, 534, 183), (165, 537, 536, 193), (635, 538, 540, 637), (640, 533, 539, 636), (636, 539, 535, 642), (644, 537, 530, 638), (606, 542, 544, 604), (645, 638, 530, 595), (605, 433, 442, 609), (528, 649, 541), (589, 576, 441, 434), (543, 545, 647, 646, 528, 541, 648), (566, 568, 553, 401), (570, 572, 552, 560), (565, 573, 550, 569), (625, 556, 548, 621), (626, 575, 549, 622), (603, 607, 551, 202), (401, 553, 561, 557), (442, 570, 560, 542), (619, 631, 554, 433), (436, 585, 555, 547), (620, 623, 559, 521), (542, 560, 558, 544), (583, 401, 557, 586), (604, 544, 436, 610), (572, 565, 569, 552), (201, 549, 568, 566), (559, 586, 435, 521), (582, 201, 566, 587), (552, 569, 567, 402), (618, 624, 562, 400), (584, 588, 564, 399), (630, 632, 563, 398), (575, 571, 578, 577), (561, 589, 434, 532), (590, 574, 576, 589), (554, 398, 572, 570), (563, 156, 573, 565), (647, 646, 556, 625, 591), (629, 571, 575, 626), (433, 554, 570, 442), (577, 578, 574, 590), (612, 613, 647, 591), (402, 567, 588, 584), (158, 582, 587, 562), (400, 583, 586, 559), (544, 558, 585, 436), (558, 402, 584, 585), (562, 587, 583, 400), (608, 611, 580, 157), (616, 201, 582, 627), (617, 199, 581, 628), (567, 200, 579, 588), (398, 563, 565, 572), (549, 575, 577, 568), (553, 590, 589, 561), (593, 172, 175, 531, 639, 520, 181), (600, 598, 163, 172, 593, 168), (568, 577, 590, 553), (607, 612, 591, 551), (635, 645, 595, 538), (159, 173, 594, 518), (538, 595, 592, 160), (162, 597, 596, 161), (532, 434, 612, 607), (521, 435, 611, 608), (434, 441, 613, 612), (199, 604, 610, 581), (546, 532, 607, 603), (646, 605, 609, 556), (548, 606, 604, 199), (614, 633, 608, 157), (581, 610, 602, 154), (647, 613, 634, 605, 646), (556, 609, 606, 548), (435, 546, 603, 611), (154, 602, 633, 614), (202, 617, 628, 580), (200, 616, 627, 579), (156, 629, 626, 573), (574, 578, 632, 630), (399, 564, 624, 618), (547, 555, 623, 620), (441, 576, 631, 619), (573, 626, 622, 550), (591, 625, 621, 551), (602, 547, 620, 633), (613, 441, 619, 634), (576, 574, 630, 631), (555, 399, 618, 623), (551, 621, 617, 202), (550, 622, 616, 200), (564, 155, 615, 624), (579, 627, 615, 155), (580, 628, 614, 157), (578, 571, 629, 632), (518, 594, 645, 635), (594, 519, 638, 645), (529, 644, 638, 519), (526, 636, 642, 524), (522, 640, 636, 526), (518, 635, 637, 527), (533, 640, 639, 531), (534, 641, 642, 535), (536, 643, 641, 534), (537, 644, 643, 536), (527, 637, 649, 528), (540, 204, 648, 541), (207, 205, 545, 543), (204, 207, 543, 648), (203, 527, 528, 646), (637, 540, 541, 649), (689, 709, 664, 448), (122, 659, 663, 449), (703, 710, 660, 123), (121, 661, 659, 122), (448, 664, 661, 121), (123, 660, 662, 427), (688, 711, 670, 447), (121, 665, 669, 448), (689, 712, 668, 427), (447, 670, 666, 116), (116, 666, 665, 121), (427, 668, 667, 426), (703, 713, 675, 449), (114, 673, 674, 462), (696, 714, 676, 115), (115, 676, 671, 123), (122, 672, 673, 114), (449, 675, 672, 122), (462, 674, 714, 696), (123, 671, 713, 703), (448, 669, 712, 689), (426, 667, 711, 688), (449, 663, 710, 703), (427, 662, 709, 689), (671, 127, 702, 713), (420, 678, 696, 115), (667, 425, 687, 711), (662, 428, 690, 709), (120, 708, 702, 127), (430, 691, 687, 425), (653, 692, 690, 428), (438, 683, 699, 132), (149, 701, 682, 431), (439, 684, 700, 140), (652, 698, 683, 438), (654, 681, 684, 439), (429, 707, 701, 149), (444, 459, 678, 685), (674, 458, 677, 714), (457, 706, 693, 452), (445, 460, 679, 686), (445, 686, 688, 447), (460, 444, 685, 679), (669, 461, 680, 712), (663, 463, 697, 710), (658, 707, 677, 458), (651, 698, 680, 461), (655, 681, 697, 463), (452, 693, 682, 464), (453, 704, 699, 465), (454, 705, 700, 466), (456, 695, 705, 454), (455, 694, 704, 453), (650, 691, 694, 455), (451, 692, 695, 456), (657, 708, 706, 457), (77, 354, 22), (253, 719, 720, 252), (50, 716, 719, 253), (49, 718, 715, 54), (52, 717, 716, 50), (252, 720, 718, 49)])
me_cube_002.polygons.foreach_set('material_index', [0, 0, 0, 0, 0, 0, 0, 0, 0, 0, 0, 0, 0, 0, 0, 0, 0, 0, 0, 0, 0, 0, 0, 0, 0, 0, 0, 0, 0, 0, 0, 0, 0, 0, 0, 0, 0, 2, 0, 0, 0, 0, 0, 2, 0, 2, 0, 0, 0, 0, 0, 0, 0, 0, 0, 0, 0, 0, 0, 0, 0, 0, 0, 0, 0, 0, 0, 0, 0, 0, 0, 0, 0, 0, 0, 0, 0, 0, 0, 0, 0, 0, 0, 0, 0, 0, 0, 0, 0, 0, 0, 0, 0, 0, 0, 0, 0, 0, 0, 0, 0, 0, 0, 0, 0, 0, 0, 0, 0, 0, 0, 0, 0, 0, 0, 0, 0, 0, 0, 0, 0, 0, 0, 0, 0, 0, 0, 0, 0, 0, 0, 0, 0, 0, 0, 0, 0, 0, 0, 0, 0, 0, 0, 0, 0, 0, 0, 0, 0, 0, 0, 0, 0, 0, 0, 0, 0, 0, 0, 0, 0, 0, 0, 0, 0, 0, 0, 0, 0, 0, 0, 0, 0, 0, 0, 0, 0, 0, 0, 0, 0, 0, 0, 0, 0, 0, 0, 0, 0, 0, 0, 0, 0, 0, 0, 0, 0, 2, 0, 0, 0, 0, 0, 0, 0, 0, 0, 0, 0, 0, 0, 0, 0, 0, 0, 0, 0, 0, 0, 0, 0, 1, 0, 0, 0, 0, 0, 0, 0, 1, 0, 0, 0, 0, 0, 0, 2, 2, 0, 0, 0, 0, 0, 0, 0, 0, 0, 0, 0, 0, 0, 0, 0, 0, 0, 0, 0, 0, 0, 0, 0, 0, 0, 0, 0, 0, 0, 0, 0, 0, 0, 0, 0, 0, 0, 0, 0, 0, 0, 0, 0, 0, 0, 0, 0, 0, 0, 0, 0, 0, 0, 0, 0, 0, 0, 0, 0, 0, 0, 0, 0, 0, 0, 0, 0, 0, 0, 0, 0, 0, 0, 0, 0, 0, 0, 0, 0, 0, 0, 0, 0, 0, 0, 0, 0, 0, 0, 0, 0, 0, 0, 0, 0, 0, 0, 0, 0, 0, 0, 0, 0, 0, 0, 0, 0, 0, 0, 0, 0, 0, 0, 0, 0, 0, 0, 0, 0, 0, 0, 0, 0, 0, 0, 0, 0, 0, 0, 0, 0, 0, 0, 0, 0, 0, 0, 0, 0, 0, 0, 0, 0, 0, 0, 0, 0, 0, 0, 0, 0, 0, 0, 0, 0, 0, 0, 0, 0, 0, 0, 0, 0, 0, 0, 0, 0, 0, 0, 0, 0, 0, 0, 0, 0, 0, 0, 0, 0, 0, 0, 0, 0, 0, 0, 0, 0, 0, 0, 0, 0, 0, 0, 0, 0, 0, 0, 0, 0, 0, 0, 0, 0, 0, 0, 0, 0, 0, 0, 0, 0, 0, 0, 0, 0, 0, 0, 0, 0, 0, 0, 0, 0, 0, 0, 0, 0, 0, 0, 0, 0, 0, 0, 0, 0, 0, 0, 0, 0, 0, 0, 0, 0, 0, 0, 0, 0, 0, 0, 0, 0, 0, 0, 0, 0, 0, 0, 0, 0, 0, 0, 0, 0, 0, 0, 0, 0, 0, 0, 0, 0, 0, 0, 0, 0, 0, 0, 0, 0, 0, 0, 0, 0, 0, 0, 0, 0, 0, 0, 0, 0, 0, 0, 0, 0, 0, 0, 0, 0, 0, 0, 0, 0, 0, 0, 0, 0, 0, 0, 0, 0, 0, 0, 0, 0, 0, 0, 0, 0, 0, 0, 0, 0, 0, 0, 0, 0, 0, 0, 0, 0, 0, 0, 0, 0, 0, 0, 0, 0, 0, 0, 0, 0, 0, 0, 0, 0, 0, 0, 0, 0, 0, 0, 0, 0, 0, 0, 0, 0, 0, 0, 0, 0, 0, 0, 0, 0, 0, 0, 0, 0, 0, 0, 0, 0, 0, 0, 0, 0, 0, 0, 0, 0, 0, 0, 0, 0, 0, 0, 0, 0, 0, 0, 0, 0, 0, 0, 0, 0, 0, 0, 0, 0, 0, 0, 0, 0, 0, 0, 0, 0, 0, 0, 0, 0, 0, 0, 0, 0, 0, 0, 0, 0, 0, 0, 0, 0, 0, 0, 0, 0, 0, 0, 0, 0, 0, 0, 0, 0])
_uv = me_cube_002.uv_layers.new(name='UVMap')
_uv.uv.foreach_set('vector', [0.375, 0.375, 0.625, 0.375, 0.625, 0.5, 0.5497, 0.5, 0.4904, 0.5, 0.375, 0.5, 0.5682, 0.6875, 0.625, 0.6875, 0.625, 0.75, 0.574, 0.75, 0.25, 0.6875, 0.375, 0.6875, 0.375, 0.75, 0.25, 0.75, 0.375, 0.375, 0.625, 0.375, 0.625, 0.5, 0.5599, 0.5, 0.4975, 0.5, 0.4361, 0.5, 0.375, 0.5, 0.5338, 0.75, 0.5625, 0.684, 0.625, 0.684, 0.625, 0.75, 0.25, 0.684, 0.375, 0.684, 0.375, 0.75, 0.25, 0.75, 0.375, 0.375, 0.625, 0.375, 0.625, 0.5, 0.5557, 0.5, 0.487, 0.5, 0.4181, 0.5, 0.375, 0.5, 0.5625, 0.7045, 0.625, 0.7045, 0.625, 0.75, 0.5599, 0.75, 0.25, 0.7045, 0.375, 0.7045, 0.375, 0.75, 0.25, 0.75, 0.375, 0.375, 0.625, 0.375, 0.625, 0.5, 0.575, 0.5, 0.5145, 0.5, 0.454, 0.5, 0.375, 0.5, 0.5625, 0.6875, 0.625, 0.6875, 0.625, 0.75, 0.5557, 0.75, 0.25, 0.6875, 0.375, 0.6875, 0.375, 0.75, 0.25, 0.75, 0.375, 0.375, 0.625, 0.375, 0.625, 0.5, 0.5954, 0.5, 0.5363, 0.5, 0.4777, 0.5, 0.375, 0.5, 0.5625, 0.6875, 0.625, 0.6875, 0.625, 0.75, 0.575, 0.75, 0.25, 0.6875, 0.375, 0.6875, 0.375, 0.75, 0.25, 0.75, 0.5625, 0.375, 0.625, 0.375, 0.625, 0.5, 0.5625, 0.5, 0.5625, 0.6875, 0.625, 0.6875, 0.625, 0.75, 0.5954, 0.75, 0.25, 0.6875, 0.375, 0.6875, 0.375, 0.75, 0.25, 0.75, 0.625, 0.6875, 0.75, 0.6875, 0.75, 0.75, 0.625, 0.75, 0.375, 0.75, 0.4662, 0.75, 0.5202, 0.75, 0.574, 0.75, 0.625, 0.75, 0.625, 0.875, 0.375, 0.875, 0.625, 0.684, 0.75, 0.684, 0.75, 0.75, 0.625, 0.75, 0.4375, 0.6407, 0.5, 0.6407, 0.5, 0.75, 0.4375, 0.75, 0.625, 0.7045, 0.75, 0.7045, 0.75, 0.75, 0.625, 0.75, 0.4375, 0.375, 0.5, 0.375, 0.5, 0.5, 0.4375, 0.5, 0.625, 0.6875, 0.75, 0.6875, 0.75, 0.75, 0.625, 0.75, 0.625, 0.6875, 0.75, 0.6875, 0.75, 0.75, 0.625, 0.75, 0.625, 0.6875, 0.75, 0.6875, 0.75, 0.75, 0.625, 0.75, 0.4899, 0.5, 0.625, 0.5, 0.625, 0.75, 0.5497, 0.75, 0.25, 0.5, 0.375, 0.5, 0.375, 0.75, 0.25, 0.75, 0.625, 0.5, 0.75, 0.5, 0.75, 0.75, 0.625, 0.75, 0.4375, 0.75, 0.5, 0.75, 0.5, 0.875, 0.4375, 0.875, 0.5833, 0.6875, 0.625, 0.6875, 0.5833, 0.75, 0.25, 0.6875, 0.375, 0.6875, 0.375, 0.75, 0.25, 0.75, 0.625, 0.6875, 0.75, 0.6875, 0.75, 0.75, 0.625, 0.75, 0.5417, 0.75, 0.625, 0.75, 0.625, 0.875, 0.5, 0.875, 0.5, 0.75, 0.5, 0.375, 0.625, 0.375, 0.625, 0.5, 0.5, 0.5, 0.5, 0.6407, 0.625, 0.6407, 0.625, 0.75, 0.5, 0.75, 0.25, 0.6407, 0.375, 0.6407, 0.375, 0.75, 0.25, 0.75, 0.625, 0.6407, 0.75, 0.6407, 0.75, 0.75, 0.625, 0.75, 0.5, 0.75, 0.625, 0.75, 0.625, 0.875, 0.5, 0.875, 0.5, 0.375, 0.625, 0.375, 0.625, 0.5, 0.5, 0.5, 0.5, 0.625, 0.625, 0.625, 0.625, 0.75, 0.5, 0.75, 0.25, 0.625, 0.375, 0.625, 0.375, 0.75, 0.25, 0.75, 0.625, 0.625, 0.75, 0.625, 0.75, 0.75, 0.625, 0.75, 0.5, 0.75, 0.625, 0.75, 0.625, 0.875, 0.5, 0.875, 0.625, 0.5, 0.75, 0.5, 0.75, 0.625, 0.625, 0.625, 0.25, 0.5, 0.375, 0.5, 0.375, 0.625, 0.25, 0.625, 0.5, 0.5, 0.625, 0.5, 0.625, 0.625, 0.5, 0.625, 0.625, 0.5625, 0.75, 0.5625, 0.75, 0.625, 0.625, 0.625, 0.25, 0.5625, 0.375, 0.5625, 0.375, 0.625, 0.25, 0.625, 0.5625, 0.5625, 0.625, 0.5625, 0.625, 0.625, 0.5625, 0.625, 0.625, 0.638, 0.75, 0.638, 0.75, 0.684, 0.625, 0.684, 0.25, 0.638, 0.375, 0.638, 0.375, 0.684, 0.25, 0.684, 0.5625, 0.638, 0.625, 0.638, 0.625, 0.684, 0.5625, 0.684, 0.5612, 0.546, 0.625, 0.546, 0.625, 0.592, 0.5625, 0.592, 0.25, 0.546, 0.375, 0.546, 0.375, 0.592, 0.25, 0.592, 0.625, 0.546, 0.75, 0.546, 0.75, 0.592, 0.625, 0.592, 0.625, 0.6534, 0.75, 0.6534, 0.75, 0.7045, 0.625, 0.7045, 0.25, 0.6534, 0.375, 0.6534, 0.375, 0.7045, 0.25, 0.7045, 0.5625, 0.6534, 0.625, 0.6534, 0.625, 0.7045, 0.5625, 0.7045, 0.625, 0.5625, 0.75, 0.5625, 0.75, 0.625, 0.625, 0.625, 0.25, 0.5625, 0.375, 0.5625, 0.375, 0.625, 0.25, 0.625, 0.5688, 0.5625, 0.625, 0.5625, 0.625, 0.625, 0.5625, 0.625, 0.625, 0.5625, 0.75, 0.5625, 0.75, 0.625, 0.625, 0.625, 0.25, 0.5625, 0.375, 0.5625, 0.375, 0.625, 0.25, 0.625, 0.5789, 0.5625, 0.625, 0.5625, 0.625, 0.625, 0.5625, 0.625, 0.625, 0.5, 0.75, 0.5, 0.75, 0.625, 0.625, 0.625, 0.25, 0.5, 0.375, 0.5, 0.375, 0.625, 0.25, 0.625, 0.5625, 0.5, 0.625, 0.5, 0.625, 0.625, 0.5625, 0.625, 0.375, 0.375, 0.625, 0.375, 0.625, 0.5, 0.375, 0.5, 0.6087, 0.727, 0.625, 0.727, 0.625, 0.75, 0.6087, 0.75, 0.25, 0.727, 0.375, 0.727, 0.375, 0.75, 0.25, 0.75, 0.625, 0.727, 0.75, 0.727, 0.75, 0.75, 0.625, 0.75, 0.6087, 0.75, 0.625, 0.75, 0.625, 0.875, 0.6087, 0.875, 0.4252, 0.665, 0.2848, 0.6045, 0.3125, 0.6875, 0.3906, 0.6719, 0.375, 0.6386, 0.625, 0.6386, 0.625, 0.75, 0.375, 0.75, 0.25, 0.6386, 0.375, 0.6386, 0.375, 0.75, 0.25, 0.75, 0.625, 0.6386, 0.75, 0.6386, 0.75, 0.75, 0.625, 0.75, 0.625, 0.4013, 0.625, 0.375, 0.25, 0.5, 0.2566, 0.5197, 0.625, 0.6521, 0.625, 0.625, 0.3125, 0.6875, 0.3193, 0.7079, 0.625, 0.4527, 0.625, 0.4223, 0.625, 0.4223, 0.625, 0.4527, 0.625, 0.4167, 0.625, 0.4167, 0.625, 0.4167, 0.625, 0.4167, 0.375, 0.5132, 0.625, 0.5132, 0.625, 0.625, 0.375, 0.625, 0.4289, 0.8376, 0.3906, 0.6719, 0.3125, 0.6875, 0.3635, 0.8405, 0.625, 0.5625, 0.75, 0.5625, 0.75, 0.625, 0.625, 0.625, 0.25, 0.5696, 0.375, 0.5696, 0.375, 0.625, 0.25, 0.625, 0.6006, 0.5788, 0.6087, 0.625, 0.5625, 0.625, 0.5312, 0.625, 0.625, 0.4583, 0.625, 0.4583, 0.625, 0.5, 0.625, 0.5, 0.75, 0.5, 0.625, 0.5, 0.625, 0.5, 0.6667, 0.5, 0.7083, 0.5, 0.75, 0.5, 0.625, 0.4167, 0.625, 0.4167, 0.625, 0.4583, 0.625, 0.4583, 0.625, 0.5, 0.625, 0.375, 0.625, 0.375, 0.625, 0.4167, 0.625, 0.4583, 0.625, 0.5, 0.625, 0.5, 0.625, 0.5, 0.625, 0.4583, 0.625, 0.4583, 0.625, 0.375, 0.625, 0.375, 0.625, 0.375, 0.625, 0.375, 0.625, 0.3806, 0.625, 0.4111, 0.625, 0.4111, 0.625, 0.3806, 0.375, 0.375, 0.625, 0.375, 0.625, 0.5, 0.375, 0.5, 0.625, 0.5, 0.625, 0.5, 0.625, 0.5, 0.625, 0.5, 0.625, 0.4167, 0.625, 0.4167, 0.625, 0.375, 0.625, 0.375, 0.25, 0.5132, 0.375, 0.5132, 0.375, 0.625, 0.25, 0.625, 0.625, 0.375, 0.625, 0.375, 0.625, 0.4167, 0.625, 0.4167, 0.625, 0.5132, 0.75, 0.5132, 0.75, 0.625, 0.625, 0.625, 0.625, 0.4583, 0.625, 0.4583, 0.625, 0.4583, 0.625, 0.4583, 0.625, 0.4583, 0.625, 0.4583, 0.625, 0.4167, 0.625, 0.4167, 0.625, 0.4639, 0.625, 0.4944, 0.625, 0.5, 0.625, 0.4583, 0.625, 0.4944, 0.625, 0.4639, 0.625, 0.4583, 0.625, 0.5, 0.625, 0.4111, 0.625, 0.4111, 0.625, 0.4167, 0.625, 0.4167, 0.625, 0.4944, 0.625, 0.4944, 0.625, 0.5, 0.625, 0.5, 0.625, 0.4111, 0.625, 0.3806, 0.625, 0.375, 0.625, 0.4167, 0.625, 0.3806, 0.625, 0.4111, 0.625, 0.4167, 0.625, 0.375, 0.625, 0.4527, 0.625, 0.4223, 0.625, 0.4167, 0.625, 0.4583, 0.625, 0.4223, 0.625, 0.4527, 0.625, 0.4583, 0.625, 0.4167, 0.625, 0.4527, 0.625, 0.4527, 0.625, 0.4583, 0.625, 0.4583, 0.625, 0.4944, 0.625, 0.4639, 0.625, 0.4639, 0.625, 0.4944, 0.625, 0.4111, 0.625, 0.3806, 0.625, 0.3806, 0.625, 0.4111, 0.625, 0.4639, 0.625, 0.4639, 0.625, 0.4639, 0.625, 0.4639, 0.625, 0.4639, 0.625, 0.4944, 0.625, 0.4944, 0.625, 0.4639, 0.625, 0.4223, 0.625, 0.4527, 0.625, 0.4527, 0.625, 0.4223, 0.625, 0.3806, 0.625, 0.3806, 0.625, 0.3806, 0.625, 0.3806, 0.625, 0.4223, 0.625, 0.4223, 0.625, 0.4223, 0.625, 0.4223, 0.625, 0.4639, 0.625, 0.4944, 0.625, 0.4944, 0.625, 0.4639, 0.625, 0.4639, 0.625, 0.4639, 0.625, 0.4639, 0.625, 0.4639, 0.625, 0.4944, 0.625, 0.4639, 0.625, 0.4639, 0.625, 0.4944, 0.625, 0.4223, 0.625, 0.4223, 0.625, 0.4223, 0.625, 0.4223, 0.625, 0.4223, 0.625, 0.4527, 0.625, 0.4527, 0.625, 0.4223, 0.625, 0.4527, 0.625, 0.4223, 0.625, 0.4223, 0.625, 0.4527, 0.625, 0.3806, 0.625, 0.3806, 0.625, 0.3806, 0.625, 0.3806, 0.625, 0.4111, 0.625, 0.3806, 0.625, 0.3806, 0.625, 0.4111, 0.625, 0.3806, 0.625, 0.4111, 0.625, 0.4111, 0.625, 0.3806, 0.5269, 0.8333, 0.5078, 0.6484, 0.4688, 0.6562, 0.4942, 0.8347, 0.4652, 0.75, 0.5, 0.75, 0.5, 0.875, 0.4652, 0.875, 0.4652, 0.727, 0.5, 0.727, 0.5, 0.75, 0.4652, 0.75, 0.5614, 0.4213, 0.625, 0.4212, 0.625, 0.5, 0.5614, 0.5, 0.5614, 0.7023, 0.625, 0.7023, 0.625, 0.75, 0.5614, 0.75, 0.2962, 0.7023, 0.375, 0.7023, 0.375, 0.75, 0.2963, 0.75, 0.7037, 0.7023, 0.75, 0.7023, 0.75, 0.75, 0.7038, 0.75, 0.5614, 0.8288, 0.625, 0.8288, 0.625, 0.875, 0.5614, 0.875, 0.625, 0.625, 0.625, 0.375, 0.25, 0.5, 0.3125, 0.6875, 0.375, 0.75, 0.25, 0.75, 0.25, 0.625, 0.375, 0.625, 0.3655, 0.4375, 0.375, 0.4375, 0.625, 0.4375, 0.6344, 0.4375, 0.625, 0.4375, 0.625, 0.4375, 0.625, 0.4375, 0.5271, 0.5, 0.5271, 0.5, 0.625, 0.5, 0.625, 0.5, 0.625, 0.4375, 0.625, 0.5, 0.625, 0.5, 0.625, 0.4375, 0.625, 0.375, 0.625, 0.375, 0.375, 0.375, 0.375, 0.375, 0.625, 0.375, 0.6344, 0.4375, 0.625, 0.4375, 0.625, 0.375, 0.375, 0.4375, 0.375, 0.4375, 0.375, 0.5, 0.375, 0.5, 0.375, 0.375, 0.375, 0.375, 0.375, 0.4375, 0.3655, 0.4375, 0.375, 0.4375, 0.375, 0.4375, 0.375, 0.5, 0.375, 0.5, 0.625, 0.4375, 0.625, 0.5, 0.625, 0.5, 0.625, 0.4375, 0.375, 0.4375, 0.375, 0.4375, 0.375, 0.4375, 0.625, 0.4375, 0.625, 0.4375, 0.375, 0.4375, 0.375, 0.4375, 0.375, 0.375, 0.375, 0.375, 0.375, 0.375, 0.375, 0.4375, 0.375, 0.4375, 0.625, 0.375, 0.625, 0.4375, 0.625, 0.4375, 0.625, 0.375, 0.625, 0.375, 0.625, 0.375, 0.625, 0.375, 0.375, 0.375, 0.375, 0.375, 0.6024, 0.4846, 0.6024, 0.4529, 0.625, 0.4375, 0.625, 0.5, 0.6024, 0.389, 0.6024, 0.4235, 0.625, 0.4375, 0.625, 0.375, 0.3976, 0.4235, 0.3976, 0.389, 0.375, 0.375, 0.375, 0.4375, 0.3976, 0.4529, 0.3976, 0.4846, 0.375, 0.5, 0.375, 0.4375, 0.6024, 0.4235, 0.3976, 0.4235, 0.375, 0.4375, 0.625, 0.4375, 0.5222, 0.4846, 0.6024, 0.4846, 0.625, 0.5, 0.5271, 0.5, 0.3976, 0.389, 0.6024, 0.389, 0.625, 0.375, 0.375, 0.375, 0.4351, 0.4529, 0.3976, 0.4529, 0.375, 0.4375, 0.4208, 0.4375, 0.6024, 0.4235, 0.6024, 0.389, 0.6024, 0.389, 0.6024, 0.4235, 0.3976, 0.4846, 0.3976, 0.4529, 0.3976, 0.4529, 0.3976, 0.4846, 0.4351, 0.4846, 0.3976, 0.4846, 0.3976, 0.4529, 0.4351, 0.4529, 0.3976, 0.4235, 0.6024, 0.4235, 0.6024, 0.389, 0.3976, 0.389, 0.6024, 0.389, 0.3976, 0.389, 0.3976, 0.389, 0.6024, 0.389, 0.3976, 0.4235, 0.6024, 0.4235, 0.6024, 0.4235, 0.3976, 0.4235, 0.3976, 0.389, 0.3976, 0.4235, 0.3976, 0.4235, 0.3976, 0.389, 0.6024, 0.4529, 0.6024, 0.4846, 0.6024, 0.4846, 0.6024, 0.4529, 0.5222, 0.4529, 0.6024, 0.4529, 0.6024, 0.4529, 0.5222, 0.4529, 0.4351, 0.4846, 0.3976, 0.4846, 0.3976, 0.4846, 0.4351, 0.4846, 0.4351, 0.4846, 0.3976, 0.4846, 0.3976, 0.4846, 0.4351, 0.4846, 0.5222, 0.4529, 0.6024, 0.4529, 0.6024, 0.4529, 0.5222, 0.4529, 0.6024, 0.4529, 0.6024, 0.4846, 0.6024, 0.4846, 0.6024, 0.4529, 0.3976, 0.4846, 0.3976, 0.4529, 0.3976, 0.4529, 0.3976, 0.4846, 0.3976, 0.389, 0.3976, 0.4235, 0.3976, 0.4235, 0.3976, 0.389, 0.3976, 0.4235, 0.6024, 0.4235, 0.6024, 0.4235, 0.3976, 0.4235, 0.6024, 0.389, 0.3976, 0.389, 0.3976, 0.389, 0.6024, 0.389, 0.6024, 0.4235, 0.6024, 0.389, 0.6024, 0.389, 0.6024, 0.4235, 0.3585, 0.8028, 0.3209, 0.6858, 0.3125, 0.6875, 0.3511, 0.8034, 0.7038, 0.5377, 0.75, 0.5377, 0.75, 0.625, 0.7038, 0.625, 0.2962, 0.5377, 0.375, 0.5377, 0.375, 0.625, 0.2963, 0.625, 0.5614, 0.5377, 0.625, 0.5377, 0.625, 0.625, 0.5614, 0.625, 0.625, 0.5, 0.6875, 0.5, 0.6875, 0.625, 0.625, 0.625, 0.625, 0.875, 0.625, 0.625, 0.3125, 0.6875, 0.375, 0.875, 0.6875, 0.5, 0.75, 0.5, 0.75, 0.625, 0.6875, 0.625, 0.3125, 0.5, 0.375, 0.5, 0.375, 0.625, 0.25, 0.625, 0.25, 0.5, 0.5271, 0.5, 0.625, 0.5, 0.625, 0.625, 0.5271, 0.625, 0.625, 0.625, 0.6875, 0.625, 0.75, 0.625, 0.5593, 0.5469, 0.625, 0.5469, 0.625, 0.5625, 0.5625, 0.5625, 0.25, 0.5312, 0.375, 0.5312, 0.375, 0.5625, 0.25, 0.5625, 0.625, 0.5469, 0.75, 0.5469, 0.75, 0.5625, 0.625, 0.5625, 0.375, 0.5, 0.5, 0.5, 0.5, 0.625, 0.375, 0.625, 0.375, 0.75, 0.5, 0.75, 0.5, 0.875, 0.375, 0.875, 0.375, 0.625, 0.5, 0.625, 0.5, 0.75, 0.375, 0.75, 0.375, 0.375, 0.5, 0.375, 0.5, 0.5, 0.375, 0.5, 0.375, 0.75, 0.4324, 0.75, 0.5, 0.75, 0.5, 0.875, 0.375, 0.875, 0.4375, 0.6875, 0.5, 0.6875, 0.5, 0.75, 0.4324, 0.75, 0.4375, 0.375, 0.5, 0.375, 0.5, 0.5, 0.4375, 0.5, 0.375, 0.5, 0.625, 0.5, 0.5925, 0.5325, 0.5, 0.625, 0.375, 0.5696, 0.375, 0.5, 0.5, 0.625, 0.4652, 0.625, 0.4375, 0.5938, 0.5, 0.5938, 0.5, 0.625, 0.4375, 0.625, 0.625, 0.5938, 0.75, 0.5938, 0.75, 0.625, 0.625, 0.625, 0.25, 0.5938, 0.375, 0.5938, 0.375, 0.625, 0.25, 0.625, 0.5833, 0.5938, 0.625, 0.5938, 0.625, 0.625, 0.5833, 0.625, 0.4375, 0.6562, 0.5, 0.6562, 0.5, 0.6875, 0.4375, 0.6875, 0.625, 0.6562, 0.75, 0.6562, 0.75, 0.6875, 0.625, 0.6875, 0.25, 0.6562, 0.375, 0.6562, 0.375, 0.6875, 0.25, 0.6875, 0.5833, 0.6562, 0.625, 0.6562, 0.625, 0.6875, 0.5833, 0.6875, 0.5833, 0.5, 0.625, 0.5, 0.625, 0.5625, 0.5833, 0.5625, 0.25, 0.5, 0.375, 0.5, 0.375, 0.5625, 0.25, 0.5625, 0.625, 0.5, 0.75, 0.5, 0.75, 0.5625, 0.625, 0.5625, 0.4375, 0.5, 0.5, 0.5, 0.5, 0.5625, 0.4375, 0.5625, 0.5833, 0.5625, 0.625, 0.5625, 0.625, 0.5938, 0.5833, 0.5938, 0.25, 0.5625, 0.375, 0.5625, 0.375, 0.5938, 0.25, 0.5938, 0.625, 0.5625, 0.75, 0.5625, 0.75, 0.5938, 0.625, 0.5938, 0.4375, 0.5625, 0.5, 0.5625, 0.5, 0.5938, 0.4375, 0.5938, 0.5833, 0.625, 0.625, 0.625, 0.625, 0.6562, 0.5833, 0.6562, 0.25, 0.625, 0.375, 0.625, 0.375, 0.6562, 0.25, 0.6562, 0.625, 0.625, 0.75, 0.625, 0.75, 0.6562, 0.625, 0.6562, 0.4375, 0.625, 0.5, 0.625, 0.5, 0.6562, 0.4375, 0.6562, 0.5, 0.625, 0.5417, 0.625, 0.5417, 0.6562, 0.5, 0.6562, 0.5492, 0.6246, 0.5757, 0.6254, 0.5718, 0.6486, 0.5534, 0.6486, 0.5, 0.5625, 0.5417, 0.5625, 0.5417, 0.5938, 0.5, 0.5938, 0.5417, 0.5625, 0.5833, 0.5625, 0.5833, 0.5938, 0.5417, 0.5938, 0.5, 0.5, 0.5417, 0.5, 0.5417, 0.5625, 0.5, 0.5625, 0.5417, 0.5, 0.5833, 0.5, 0.5833, 0.5625, 0.5417, 0.5625, 0.5, 0.6562, 0.5417, 0.6562, 0.5417, 0.6875, 0.5, 0.6875, 0.5417, 0.6562, 0.5833, 0.6562, 0.5833, 0.6875, 0.5417, 0.6875, 0.5, 0.5938, 0.5417, 0.5938, 0.5417, 0.625, 0.5, 0.625, 0.5532, 0.6014, 0.5716, 0.6014, 0.5757, 0.6254, 0.5492, 0.6246, 0.5, 0.6875, 0.5417, 0.6875, 0.5417, 0.75, 0.5, 0.75, 0.5417, 0.6875, 0.5833, 0.6875, 0.5833, 0.75, 0.5417, 0.75, 0.5, 0.375, 0.5417, 0.375, 0.5417, 0.5, 0.5, 0.5, 0.5417, 0.375, 0.5833, 0.375, 0.5833, 0.5, 0.5417, 0.5, 0.625, 0.5, 0.75, 0.5, 0.75, 0.5574, 0.625, 0.5574, 0.625, 0.5574, 0.75, 0.5574, 0.75, 0.6407, 0.625, 0.6407, 0.25, 0.5, 0.375, 0.5, 0.375, 0.5574, 0.25, 0.5574, 0.25, 0.5574, 0.375, 0.5574, 0.375, 0.6407, 0.25, 0.6407, 0.5, 0.5, 0.625, 0.5, 0.625, 0.5574, 0.5, 0.5574, 0.5, 0.5574, 0.625, 0.5574, 0.625, 0.6407, 0.5, 0.6407, 0.4375, 0.5, 0.5, 0.5, 0.5, 0.5574, 0.4375, 0.5574, 0.4375, 0.5574, 0.5, 0.5574, 0.5, 0.6407, 0.4375, 0.6407, 0.5716, 0.6014, 0.5532, 0.6014, 0.5417, 0.5938, 0.5833, 0.5938, 0.5534, 0.6486, 0.5718, 0.6486, 0.5833, 0.6562, 0.5417, 0.6562, 0.5492, 0.6246, 0.5534, 0.6486, 0.5417, 0.6562, 0.5417, 0.625, 0.5718, 0.6486, 0.5757, 0.6254, 0.5833, 0.625, 0.5833, 0.6562, 0.5532, 0.6014, 0.5492, 0.6246, 0.5417, 0.625, 0.5417, 0.5938, 0.5757, 0.6254, 0.5716, 0.6014, 0.5833, 0.5938, 0.5833, 0.625, 0.375, 0.625, 0.4375, 0.625, 0.4375, 0.6562, 0.375, 0.6562, 0.375, 0.5625, 0.4375, 0.5625, 0.4375, 0.5938, 0.375, 0.5938, 0.375, 0.5, 0.4375, 0.5, 0.4375, 0.5625, 0.375, 0.5625, 0.375, 0.6562, 0.4375, 0.6562, 0.4375, 0.6875, 0.375, 0.6875, 0.375, 0.5938, 0.4375, 0.5938, 0.4375, 0.625, 0.375, 0.625, 0.375, 0.375, 0.4375, 0.375, 0.4375, 0.5, 0.375, 0.5, 0.4375, 0.5625, 0.5, 0.5625, 0.5, 0.625, 0.4375, 0.625, 0.4375, 0.638, 0.5, 0.638, 0.5, 0.684, 0.4375, 0.684, 0.5591, 0.5511, 0.625, 0.5511, 0.625, 0.6023, 0.5625, 0.6023, 0.25, 0.5511, 0.375, 0.5511, 0.375, 0.6023, 0.25, 0.6023, 0.625, 0.5511, 0.75, 0.5511, 0.75, 0.6023, 0.625, 0.6023, 0.4375, 0.592, 0.5, 0.592, 0.5, 0.638, 0.4375, 0.638, 0.5625, 0.592, 0.625, 0.592, 0.625, 0.638, 0.5625, 0.638, 0.25, 0.592, 0.375, 0.592, 0.375, 0.638, 0.25, 0.638, 0.625, 0.592, 0.75, 0.592, 0.75, 0.638, 0.625, 0.638, 0.4375, 0.6534, 0.5, 0.6534, 0.5, 0.7045, 0.4375, 0.7045, 0.375, 0.592, 0.4375, 0.592, 0.4375, 0.638, 0.375, 0.638, 0.375, 0.638, 0.4375, 0.638, 0.4375, 0.684, 0.375, 0.684, 0.5, 0.592, 0.5625, 0.592, 0.5625, 0.638, 0.5, 0.638, 0.5, 0.638, 0.5625, 0.638, 0.5625, 0.684, 0.5, 0.684, 0.375, 0.6534, 0.4375, 0.6534, 0.4375, 0.7045, 0.375, 0.7045, 0.5, 0.6534, 0.5625, 0.6534, 0.5625, 0.7045, 0.5, 0.7045, 0.625, 0.625, 0.75, 0.625, 0.75, 0.6875, 0.625, 0.6875, 0.25, 0.625, 0.375, 0.625, 0.375, 0.6875, 0.25, 0.6875, 0.5625, 0.625, 0.625, 0.625, 0.625, 0.6875, 0.5625, 0.6875, 0.4375, 0.625, 0.5, 0.625, 0.5, 0.6875, 0.4375, 0.6875, 0.5, 0.625, 0.5625, 0.625, 0.5625, 0.6875, 0.5, 0.6875, 0.375, 0.625, 0.4375, 0.625, 0.4375, 0.6875, 0.375, 0.6875, 0.625, 0.625, 0.75, 0.625, 0.75, 0.6875, 0.625, 0.6875, 0.25, 0.625, 0.375, 0.625, 0.375, 0.6875, 0.25, 0.6875, 0.5625, 0.625, 0.625, 0.625, 0.625, 0.6875, 0.5625, 0.6875, 0.4375, 0.625, 0.5, 0.625, 0.5, 0.6875, 0.4375, 0.6875, 0.375, 0.625, 0.4375, 0.625, 0.4375, 0.6875, 0.375, 0.6875, 0.5, 0.625, 0.5625, 0.625, 0.5625, 0.6875, 0.5, 0.6875, 0.625, 0.625, 0.75, 0.625, 0.75, 0.6875, 0.625, 0.6875, 0.25, 0.625, 0.375, 0.625, 0.375, 0.6875, 0.25, 0.6875, 0.5625, 0.625, 0.625, 0.625, 0.625, 0.6875, 0.5625, 0.6875, 0.4375, 0.625, 0.5, 0.625, 0.5, 0.6875, 0.4375, 0.6875, 0.4375, 0.5, 0.5, 0.5, 0.5, 0.625, 0.4375, 0.625, 0.4375, 0.375, 0.5, 0.375, 0.5, 0.5, 0.4375, 0.5, 0.375, 0.375, 0.4375, 0.375, 0.4375, 0.5, 0.375, 0.5, 0.375, 0.5, 0.4375, 0.5, 0.4375, 0.625, 0.375, 0.625, 0.375, 0.625, 0.4375, 0.625, 0.4375, 0.6875, 0.375, 0.6875, 0.5, 0.625, 0.5625, 0.625, 0.5625, 0.6875, 0.5, 0.6875, 0.5, 0.5, 0.5625, 0.5, 0.5625, 0.625, 0.5, 0.625, 0.5, 0.375, 0.5625, 0.375, 0.5625, 0.5, 0.5, 0.5, 0.375, 0.6875, 0.4375, 0.6875, 0.4777, 0.75, 0.375, 0.75, 0.375, 0.5625, 0.4576, 0.5625, 0.4375, 0.625, 0.375, 0.625, 0.4375, 0.6875, 0.5, 0.6875, 0.5363, 0.75, 0.4777, 0.75, 0.4576, 0.5625, 0.5181, 0.5625, 0.5, 0.625, 0.4375, 0.625, 0.5, 0.6875, 0.5625, 0.6875, 0.5954, 0.75, 0.5363, 0.75, 0.5181, 0.5625, 0.5789, 0.5625, 0.5625, 0.625, 0.5, 0.625, 0.375, 0.6875, 0.4375, 0.6875, 0.454, 0.75, 0.375, 0.75, 0.375, 0.5625, 0.4458, 0.5625, 0.4375, 0.625, 0.375, 0.625, 0.4375, 0.6875, 0.5, 0.6875, 0.5145, 0.75, 0.454, 0.75, 0.4458, 0.5625, 0.5073, 0.5625, 0.5, 0.625, 0.4375, 0.625, 0.5, 0.6875, 0.5625, 0.6875, 0.575, 0.75, 0.5145, 0.75, 0.5073, 0.5625, 0.5688, 0.5625, 0.5625, 0.625, 0.5, 0.625, 0.375, 0.6875, 0.4375, 0.6875, 0.4181, 0.75, 0.375, 0.75, 0.375, 0.5511, 0.4278, 0.5511, 0.4375, 0.6023, 0.375, 0.6023, 0.4375, 0.6875, 0.5, 0.6875, 0.487, 0.75, 0.4181, 0.75, 0.4278, 0.5511, 0.4935, 0.5511, 0.5, 0.6023, 0.4375, 0.6023, 0.5, 0.6875, 0.5625, 0.6875, 0.5557, 0.75, 0.487, 0.75, 0.4935, 0.5511, 0.5591, 0.5511, 0.5625, 0.6023, 0.5, 0.6023, 0.375, 0.7045, 0.4375, 0.7045, 0.4361, 0.75, 0.375, 0.75, 0.375, 0.546, 0.4368, 0.546, 0.4375, 0.592, 0.375, 0.592, 0.4375, 0.7045, 0.5, 0.7045, 0.4975, 0.75, 0.4361, 0.75, 0.4368, 0.546, 0.4987, 0.546, 0.5, 0.592, 0.4375, 0.592, 0.5, 0.7045, 0.5625, 0.7045, 0.5599, 0.75, 0.4975, 0.75, 0.4987, 0.546, 0.5612, 0.546, 0.5625, 0.592, 0.5, 0.592, 0.4975, 0.5, 0.5599, 0.5, 0.5612, 0.546, 0.4987, 0.546, 0.4361, 0.5, 0.4975, 0.5, 0.4987, 0.546, 0.4368, 0.546, 0.375, 0.5, 0.4361, 0.5, 0.4368, 0.546, 0.375, 0.546, 0.625, 0.5, 0.75, 0.5, 0.75, 0.546, 0.625, 0.546, 0.25, 0.5, 0.375, 0.5, 0.375, 0.546, 0.25, 0.546, 0.5599, 0.5, 0.625, 0.5, 0.625, 0.546, 0.5612, 0.546, 0.5, 0.6023, 0.5625, 0.6023, 0.5625, 0.6534, 0.5, 0.6534, 0.375, 0.6023, 0.4375, 0.6023, 0.4375, 0.6534, 0.375, 0.6534, 0.4375, 0.6023, 0.5, 0.6023, 0.5, 0.6534, 0.4375, 0.6534, 0.5625, 0.6023, 0.625, 0.6023, 0.625, 0.6534, 0.5625, 0.6534, 0.25, 0.6023, 0.375, 0.6023, 0.375, 0.6534, 0.25, 0.6534, 0.625, 0.6023, 0.75, 0.6023, 0.75, 0.6534, 0.625, 0.6534, 0.487, 0.5, 0.5557, 0.5, 0.5591, 0.5511, 0.4935, 0.5511, 0.4181, 0.5, 0.487, 0.5, 0.4935, 0.5511, 0.4278, 0.5511, 0.375, 0.5, 0.4181, 0.5, 0.4278, 0.5511, 0.375, 0.5511, 0.625, 0.5, 0.75, 0.5, 0.75, 0.5511, 0.625, 0.5511, 0.25, 0.5, 0.375, 0.5, 0.375, 0.5511, 0.25, 0.5511, 0.5557, 0.5, 0.625, 0.5, 0.625, 0.5511, 0.5591, 0.5511, 0.5145, 0.5, 0.575, 0.5, 0.5688, 0.5625, 0.5073, 0.5625, 0.454, 0.5, 0.5145, 0.5, 0.5073, 0.5625, 0.4458, 0.5625, 0.375, 0.5, 0.454, 0.5, 0.4458, 0.5625, 0.375, 0.5625, 0.575, 0.5, 0.625, 0.5, 0.625, 0.5625, 0.5688, 0.5625, 0.25, 0.5, 0.375, 0.5, 0.375, 0.5625, 0.25, 0.5625, 0.625, 0.5, 0.75, 0.5, 0.75, 0.5625, 0.625, 0.5625, 0.5363, 0.5, 0.5954, 0.5, 0.5789, 0.5625, 0.5181, 0.5625, 0.4777, 0.5, 0.5363, 0.5, 0.5181, 0.5625, 0.4576, 0.5625, 0.375, 0.5, 0.4777, 0.5, 0.4576, 0.5625, 0.375, 0.5625, 0.5954, 0.5, 0.625, 0.5, 0.625, 0.5625, 0.5789, 0.5625, 0.25, 0.5, 0.375, 0.5, 0.375, 0.5625, 0.25, 0.5625, 0.625, 0.5, 0.75, 0.5, 0.75, 0.5625, 0.625, 0.5625, 0.4375, 0.684, 0.5, 0.684, 0.4798, 0.75, 0.426, 0.75, 0.4519, 0.6875, 0.5101, 0.6875, 0.5202, 0.75, 0.4662, 0.75, 0.5, 0.5625, 0.5625, 0.5625, 0.5625, 0.625, 0.5, 0.625, 0.375, 0.5625, 0.4375, 0.5625, 0.4375, 0.625, 0.375, 0.625, 0.5101, 0.6875, 0.5682, 0.6875, 0.574, 0.75, 0.5202, 0.75, 0.375, 0.684, 0.4375, 0.684, 0.426, 0.75, 0.375, 0.75, 0.375, 0.6875, 0.4519, 0.6875, 0.4662, 0.75, 0.375, 0.75, 0.4798, 0.75, 0.5, 0.684, 0.5625, 0.684, 0.5338, 0.75, 0.375, 0.625, 0.4375, 0.625, 0.4519, 0.6875, 0.375, 0.6875, 0.5, 0.625, 0.5625, 0.625, 0.5682, 0.6875, 0.5101, 0.6875, 0.4375, 0.625, 0.5, 0.625, 0.5101, 0.6875, 0.4519, 0.6875, 0.625, 0.625, 0.75, 0.625, 0.75, 0.6875, 0.625, 0.6875, 0.25, 0.625, 0.375, 0.625, 0.375, 0.6875, 0.25, 0.6875, 0.5625, 0.625, 0.625, 0.625, 0.625, 0.6875, 0.5682, 0.6875, 0.4899, 0.5, 0.5497, 0.75, 0.4904, 0.75, 0.5249, 0.5312, 0.5593, 0.5469, 0.5625, 0.5625, 0.5, 0.5625, 0.375, 0.6875, 0.4375, 0.6875, 0.4324, 0.75, 0.375, 0.75, 0.4639, 0.5312, 0.5249, 0.5312, 0.5, 0.5625, 0.4375, 0.5625, 0.375, 0.5, 0.4899, 0.5, 0.4904, 0.75, 0.375, 0.75, 0.375, 0.5312, 0.4639, 0.5312, 0.4375, 0.5625, 0.375, 0.5625, 0.4065, 0.5377, 0.5, 0.5377, 0.5, 0.625, 0.4065, 0.625, 0.5553, 0.7857, 0.5455, 0.6409, 0.4688, 0.6562, 0.4881, 0.7915, 0.4065, 0.8287, 0.5, 0.8288, 0.5, 0.875, 0.4065, 0.875, 0.4065, 0.7023, 0.5, 0.7023, 0.5, 0.75, 0.4065, 0.75, 0.4065, 0.4212, 0.5, 0.4213, 0.5, 0.5, 0.4065, 0.5, 0.375, 0.5, 0.4904, 0.5, 0.4639, 0.5312, 0.375, 0.5312, 0.4904, 0.5, 0.5497, 0.5, 0.5249, 0.5312, 0.4639, 0.5312, 0.5497, 0.5, 0.5593, 0.5469, 0.5249, 0.5312, 0.5497, 0.5, 0.625, 0.5, 0.625, 0.5469, 0.5593, 0.5469, 0.25, 0.5, 0.375, 0.5, 0.375, 0.5312, 0.25, 0.5312, 0.625, 0.5, 0.75, 0.5, 0.75, 0.5469, 0.625, 0.5469, 0.4652, 0.625, 0.5, 0.625, 0.5, 0.727, 0.4652, 0.727, 0.5312, 0.875, 0.5269, 0.8333, 0.4942, 0.8347, 0.5, 0.875, 0.4375, 0.875, 0.4289, 0.8376, 0.3635, 0.8405, 0.375, 0.875, 0.625, 0.625, 0.75, 0.625, 0.75, 0.727, 0.625, 0.727, 0.25, 0.625, 0.375, 0.625, 0.375, 0.727, 0.25, 0.727, 0.6087, 0.625, 0.625, 0.625, 0.625, 0.727, 0.6087, 0.727, 0.375, 0.5, 0.25, 0.5, 0.25, 0.5, 0.375, 0.5, 0.75, 0.5, 0.625, 0.5, 0.625, 0.5, 0.75, 0.5, 0.625, 0.5, 0.375, 0.5, 0.375, 0.5, 0.625, 0.5, 0.25, 0.5, 0.625, 0.375, 0.625, 0.375, 0.25, 0.5, 0.625, 0.4111, 0.625, 0.4111, 0.625, 0.4111, 0.625, 0.4111, 0.625, 0.4527, 0.625, 0.4527, 0.625, 0.4527, 0.625, 0.4527, 0.625, 0.4944, 0.625, 0.4944, 0.625, 0.4944, 0.625, 0.4944, 0.625, 0.4944, 0.625, 0.4944, 0.625, 0.4944, 0.625, 0.4944, 0.625, 0.4527, 0.625, 0.4527, 0.625, 0.4527, 0.625, 0.4527, 0.625, 0.4527, 0.625, 0.4527, 0.625, 0.4223, 0.625, 0.4223, 0.625, 0.4944, 0.625, 0.4944, 0.625, 0.4639, 0.625, 0.4639, 0.625, 0.4111, 0.625, 0.4111, 0.625, 0.3806, 0.625, 0.3806, 0.625, 0.4223, 0.625, 0.4223, 0.625, 0.4167, 0.625, 0.4167, 0.625, 0.4639, 0.625, 0.4639, 0.625, 0.4583, 0.625, 0.4583, 0.625, 0.3806, 0.625, 0.3806, 0.625, 0.375, 0.625, 0.375, 0.625, 0.4167, 0.625, 0.4167, 0.625, 0.4167, 0.625, 0.4167, 0.3857, 0.8004, 0.3519, 0.6796, 0.3292, 0.6842, 0.3658, 0.8022, 0.3519, 0.6796, 0.3138, 0.5431, 0.2879, 0.5508, 0.3292, 0.6842, 0.625, 0.4583, 0.625, 0.4583, 0.625, 0.4583, 0.625, 0.4583, 0.375, 0.5, 0.25, 0.5, 0.25, 0.5, 0.375, 0.5, 0.3817, 0.507, 0.3884, 0.507, 0.3884, 0.5377, 0.3817, 0.5377, 0.625, 0.5, 0.625, 0.5, 0.625, 0.5, 0.625, 0.5, 0.625, 0.5, 0.375, 0.5, 0.375, 0.5, 0.625, 0.5, 0.625, 0.4111, 0.625, 0.4111, 0.625, 0.4111, 0.625, 0.4111, 0.625, 0.375, 0.625, 0.375, 0.625, 0.375, 0.625, 0.375, 0.25, 0.5, 0.625, 0.375, 0.625, 0.375, 0.25, 0.5, 0.3817, 0.4213, 0.3884, 0.4212, 0.3884, 0.5, 0.3817, 0.5, 0.25, 0.5, 0.625, 0.375, 0.625, 0.375, 0.25, 0.5, 0.625, 0.375, 0.625, 0.375, 0.625, 0.375, 0.625, 0.375, 0.625, 0.4111, 0.625, 0.4111, 0.625, 0.4111, 0.625, 0.4111, 0.625, 0.5, 0.375, 0.5, 0.375, 0.5, 0.625, 0.5, 0.625, 0.5, 0.625, 0.5, 0.625, 0.5, 0.625, 0.5, 0.375, 0.5, 0.25, 0.5, 0.25, 0.5, 0.375, 0.5, 0.625, 0.4583, 0.625, 0.4583, 0.625, 0.4583, 0.625, 0.4583, 0.625, 0.4167, 0.625, 0.4167, 0.625, 0.4167, 0.625, 0.4167, 0.625, 0.3806, 0.625, 0.3806, 0.625, 0.375, 0.625, 0.375, 0.625, 0.4639, 0.625, 0.4639, 0.625, 0.4583, 0.625, 0.4583, 0.625, 0.4223, 0.625, 0.4223, 0.625, 0.4167, 0.625, 0.4167, 0.625, 0.4111, 0.625, 0.4111, 0.625, 0.3806, 0.625, 0.3806, 0.625, 0.4944, 0.625, 0.4944, 0.625, 0.4639, 0.625, 0.4639, 0.625, 0.4527, 0.625, 0.4527, 0.625, 0.4223, 0.625, 0.4223, 0.625, 0.4527, 0.625, 0.4527, 0.625, 0.4527, 0.625, 0.4527, 0.625, 0.4944, 0.625, 0.4944, 0.625, 0.4944, 0.625, 0.4944, 0.625, 0.4944, 0.625, 0.4944, 0.625, 0.4944, 0.625, 0.4944, 0.625, 0.4527, 0.625, 0.4527, 0.625, 0.4527, 0.625, 0.4527, 0.625, 0.4111, 0.625, 0.4111, 0.625, 0.4111, 0.625, 0.4111, 0.625, 0.3806, 0.625, 0.3806, 0.625, 0.3806, 0.625, 0.3806, 0.625, 0.4223, 0.625, 0.4223, 0.625, 0.4223, 0.625, 0.4223, 0.625, 0.4639, 0.625, 0.4639, 0.625, 0.4639, 0.625, 0.4639, 0.625, 0.4223, 0.625, 0.4223, 0.625, 0.4223, 0.625, 0.4223, 0.625, 0.3806, 0.625, 0.3806, 0.625, 0.3806, 0.625, 0.3806, 0.625, 0.4639, 0.625, 0.4639, 0.625, 0.4639, 0.625, 0.4639, 0.625, 0.4527, 0.625, 0.4527, 0.625, 0.4583, 0.625, 0.4583, 0.625, 0.4944, 0.625, 0.4944, 0.625, 0.5, 0.625, 0.5, 0.625, 0.4111, 0.625, 0.4111, 0.625, 0.4167, 0.625, 0.4167, 0.625, 0.4583, 0.625, 0.4583, 0.625, 0.4583, 0.625, 0.4583, 0.625, 0.5, 0.625, 0.5, 0.625, 0.5, 0.625, 0.5, 0.625, 0.375, 0.625, 0.375, 0.625, 0.375, 0.625, 0.375, 0.625, 0.4167, 0.625, 0.4167, 0.625, 0.4167, 0.625, 0.4167, 0.4652, 0.875, 0.4578, 0.8363, 0.4289, 0.8376, 0.4375, 0.875, 0.375, 0.625, 0.4375, 0.625, 0.4375, 0.727, 0.375, 0.727, 0.375, 0.727, 0.4375, 0.727, 0.4375, 0.75, 0.375, 0.75, 0.375, 0.75, 0.4375, 0.75, 0.4375, 0.875, 0.375, 0.875, 0.4578, 0.8363, 0.4252, 0.665, 0.3906, 0.6719, 0.4289, 0.8376, 0.5312, 0.625, 0.5625, 0.625, 0.5625, 0.727, 0.5312, 0.727, 0.6087, 0.875, 0.608, 0.8297, 0.5596, 0.8318, 0.5625, 0.875, 0.608, 0.8297, 0.6047, 0.6291, 0.5469, 0.6406, 0.5596, 0.8318, 0.5312, 0.75, 0.5625, 0.75, 0.5625, 0.875, 0.5312, 0.875, 0.5312, 0.727, 0.5625, 0.727, 0.5625, 0.75, 0.5312, 0.75, 0.25, 0.5, 0.625, 0.375, 0.625, 0.375, 0.25, 0.5, 0.625, 0.5, 0.375, 0.5, 0.375, 0.5, 0.625, 0.5, 0.75, 0.5, 0.625, 0.5, 0.625, 0.5, 0.75, 0.5, 0.375, 0.5, 0.25, 0.5, 0.25, 0.5, 0.375, 0.5, 0.625, 0.5, 0.75, 0.5, 0.75, 0.5132, 0.625, 0.5132, 0.25, 0.5, 0.375, 0.5, 0.375, 0.5132, 0.25, 0.5132, 0.375, 0.5, 0.625, 0.5, 0.625, 0.5132, 0.375, 0.5132, 0.625, 0.625, 0.625, 0.4013, 0.2566, 0.5197, 0.3125, 0.6875, 0.625, 0.875, 0.625, 0.6521, 0.3193, 0.7079, 0.375, 0.875, 0.625, 0.625, 0.75, 0.625, 0.75, 0.6386, 0.625, 0.6386, 0.25, 0.625, 0.375, 0.625, 0.375, 0.6386, 0.25, 0.6386, 0.375, 0.625, 0.625, 0.625, 0.625, 0.6386, 0.375, 0.6386, 0.625, 0.8289, 0.625, 0.625, 0.6047, 0.6291, 0.608, 0.8297, 0.625, 0.875, 0.625, 0.8289, 0.608, 0.8297, 0.6087, 0.875, 0.5625, 0.625, 0.6087, 0.625, 0.6087, 0.727, 0.5625, 0.727, 0.625, 0.5625, 0.625, 0.625, 0.6087, 0.625, 0.6006, 0.5788, 0.5625, 0.75, 0.6087, 0.75, 0.6087, 0.875, 0.5625, 0.875, 0.5625, 0.727, 0.6087, 0.727, 0.6087, 0.75, 0.5625, 0.75, 0.4942, 0.8347, 0.4688, 0.6562, 0.4252, 0.665, 0.4578, 0.8363, 0.5, 0.875, 0.4942, 0.8347, 0.4578, 0.8363, 0.4652, 0.875, 0.4375, 0.625, 0.4652, 0.625, 0.4652, 0.727, 0.4375, 0.727, 0.375, 0.625, 0.375, 0.5696, 0.4652, 0.625, 0.4375, 0.625, 0.4375, 0.727, 0.4652, 0.727, 0.4652, 0.75, 0.4375, 0.75, 0.4375, 0.75, 0.4652, 0.75, 0.4652, 0.875, 0.4375, 0.875, 0.25, 0.5, 0.375, 0.5, 0.375, 0.5696, 0.25, 0.5696, 0.625, 0.5, 0.625, 0.375, 0.25, 0.5, 0.2848, 0.6045, 0.4252, 0.665, 0.4688, 0.6562, 0.5078, 0.6484, 0.625, 0.625, 0.625, 0.5, 0.5078, 0.6484, 0.5469, 0.6406, 0.6047, 0.6291, 0.625, 0.5, 0.625, 0.5625, 0.6006, 0.5788, 0.5925, 0.5325, 0.5, 0.727, 0.5312, 0.727, 0.5312, 0.75, 0.5, 0.75, 0.5, 0.75, 0.5312, 0.75, 0.5312, 0.875, 0.5, 0.875, 0.5, 0.625, 0.5312, 0.625, 0.5312, 0.727, 0.5, 0.727, 0.5625, 0.875, 0.5596, 0.8318, 0.5269, 0.8333, 0.5312, 0.875, 0.5596, 0.8318, 0.5469, 0.6406, 0.5078, 0.6484, 0.5269, 0.8333, 0.5925, 0.5325, 0.6006, 0.5788, 0.5312, 0.625, 0.5, 0.625, 0.625, 0.5, 0.75, 0.5, 0.75, 0.5625, 0.625, 0.5625, 0.375, 0.5, 0.4208, 0.5, 0.4208, 0.625, 0.375, 0.625, 0.3976, 0.4529, 0.4351, 0.4529, 0.4351, 0.4529, 0.3976, 0.4529, 0.4469, 0.4846, 0.4351, 0.4846, 0.4351, 0.4846, 0.4469, 0.4846, 0.4469, 0.4846, 0.4351, 0.4846, 0.4351, 0.4846, 0.4468, 0.4846, 0.3976, 0.4529, 0.4351, 0.4529, 0.4351, 0.4529, 0.3976, 0.4529, 0.4468, 0.4846, 0.4351, 0.4846, 0.4351, 0.4529, 0.4469, 0.4529, 0.4469, 0.4529, 0.4351, 0.4529, 0.4208, 0.4375, 0.4351, 0.4375, 0.3976, 0.4846, 0.4351, 0.4846, 0.4208, 0.5, 0.375, 0.5, 0.3817, 0.7023, 0.3884, 0.7023, 0.3884, 0.75, 0.3817, 0.75, 0.375, 0.5, 0.375, 0.5, 0.4208, 0.5, 0.4208, 0.5, 0.3817, 0.8288, 0.3884, 0.8288, 0.3884, 0.875, 0.3817, 0.875, 0.6024, 0.4529, 0.5222, 0.4529, 0.5271, 0.4375, 0.625, 0.4375, 0.6024, 0.4846, 0.5219, 0.4846, 0.5222, 0.4529, 0.6024, 0.4529, 0.6024, 0.4846, 0.5222, 0.4846, 0.5219, 0.4846, 0.6024, 0.4846, 0.6024, 0.4846, 0.5222, 0.4846, 0.5222, 0.4846, 0.6024, 0.4846, 0.4351, 0.5, 0.5271, 0.5, 0.5271, 0.625, 0.4351, 0.625, 0.4469, 0.4529, 0.5222, 0.4529, 0.5222, 0.4529, 0.4469, 0.4529, 0.4469, 0.4529, 0.5222, 0.4529, 0.5222, 0.4529, 0.4469, 0.4529, 0.4469, 0.4846, 0.5222, 0.4846, 0.5271, 0.5, 0.4351, 0.5, 0.3817, 0.5377, 0.3884, 0.5377, 0.3884, 0.625, 0.3817, 0.625, 0.4351, 0.5, 0.4351, 0.5, 0.5271, 0.5, 0.5271, 0.5, 0.3817, 0.5, 0.3884, 0.5, 0.3884, 0.507, 0.3817, 0.507, 0.4208, 0.75, 0.4351, 0.75, 0.5271, 0.75, 0.3004, 0.4952, 0.2973, 0.4842, 0.2701, 0.4933, 0.2734, 0.504, 0.625, 0.8125, 0.625, 0.875, 0.25, 0.75, 0.375, 0.75, 0.4208, 0.75, 0.5271, 0.75, 0.625, 0.75, 0.5455, 0.6409, 0.5344, 0.4774, 0.4469, 0.5034, 0.4688, 0.6562, 0.4065, 0.507, 0.5, 0.507, 0.5, 0.5377, 0.4065, 0.5377, 0.5614, 0.507, 0.625, 0.507, 0.625, 0.5377, 0.5614, 0.5377, 0.2962, 0.507, 0.375, 0.507, 0.375, 0.5377, 0.2962, 0.5377, 0.7038, 0.507, 0.75, 0.507, 0.75, 0.5377, 0.7038, 0.5377, 0.3209, 0.6858, 0.2784, 0.5537, 0.2688, 0.5565, 0.3125, 0.6875, 0.4688, 0.6562, 0.4469, 0.5034, 0.3138, 0.5431, 0.3519, 0.6796, 0.3884, 0.507, 0.4065, 0.507, 0.4065, 0.5377, 0.3884, 0.5377, 0.3884, 0.4212, 0.4065, 0.4212, 0.4065, 0.5, 0.3884, 0.5, 0.3884, 0.7023, 0.4065, 0.7023, 0.4065, 0.75, 0.3884, 0.75, 0.3884, 0.8288, 0.4065, 0.8287, 0.4065, 0.875, 0.3884, 0.875, 0.3884, 0.5377, 0.4065, 0.5377, 0.4065, 0.625, 0.3884, 0.625, 0.4881, 0.7915, 0.4688, 0.6562, 0.3519, 0.6796, 0.3857, 0.8004, 0.3817, 0.625, 0.3884, 0.625, 0.3884, 0.7023, 0.3817, 0.7023, 0.5, 0.507, 0.5614, 0.507, 0.5614, 0.5377, 0.5, 0.5377, 0.625, 0.625, 0.625, 0.4504, 0.5344, 0.4774, 0.5455, 0.6409, 0.4065, 0.875, 0.3857, 0.8004, 0.3658, 0.8022, 0.3884, 0.875, 0.625, 0.7796, 0.625, 0.625, 0.5455, 0.6409, 0.5553, 0.7857, 0.5, 0.5377, 0.5614, 0.5377, 0.5614, 0.625, 0.5, 0.625, 0.5, 0.8288, 0.5614, 0.8288, 0.5614, 0.875, 0.5, 0.875, 0.5, 0.7023, 0.5614, 0.7023, 0.5614, 0.75, 0.5, 0.75, 0.5, 0.4213, 0.5614, 0.4213, 0.5614, 0.5, 0.5, 0.5, 0.625, 0.389, 0.625, 0.375, 0.5296, 0.4068, 0.5305, 0.42, 0.3138, 0.5431, 0.3004, 0.4952, 0.2734, 0.504, 0.2879, 0.5508, 0.4393, 0.4498, 0.4375, 0.4375, 0.2973, 0.4842, 0.3004, 0.4952, 0.4065, 0.5, 0.5, 0.5, 0.5, 0.507, 0.4065, 0.507, 0.5614, 0.5, 0.625, 0.5, 0.625, 0.507, 0.5614, 0.507, 0.25, 0.5, 0.375, 0.5, 0.375, 0.507, 0.2962, 0.507, 0.25, 0.507, 0.7038, 0.5, 0.75, 0.5, 0.75, 0.507, 0.7038, 0.507, 0.3884, 0.5, 0.4065, 0.5, 0.4065, 0.507, 0.3884, 0.507, 0.5305, 0.42, 0.5296, 0.4068, 0.4375, 0.4375, 0.4393, 0.4498, 0.2635, 0.5073, 0.26, 0.4967, 0.25, 0.5, 0.2535, 0.5105, 0.5, 0.625, 0.5614, 0.625, 0.5614, 0.7023, 0.5, 0.7023, 0.625, 0.875, 0.625, 0.7796, 0.5553, 0.7857, 0.5614, 0.875, 0.5, 0.875, 0.4881, 0.7915, 0.3857, 0.8004, 0.4065, 0.875, 0.3884, 0.625, 0.4065, 0.625, 0.4065, 0.7023, 0.3884, 0.7023, 0.4065, 0.625, 0.5, 0.625, 0.5, 0.7023, 0.4065, 0.7023, 0.5614, 0.875, 0.5553, 0.7857, 0.4881, 0.7915, 0.5, 0.875, 0.3817, 0.875, 0.3585, 0.8028, 0.3511, 0.8034, 0.375, 0.875, 0.7038, 0.625, 0.75, 0.625, 0.75, 0.7023, 0.7037, 0.7023, 0.2963, 0.625, 0.375, 0.625, 0.375, 0.7023, 0.2962, 0.7023, 0.5614, 0.625, 0.625, 0.625, 0.625, 0.7023, 0.5614, 0.7023, 0.5, 0.5, 0.5614, 0.5, 0.5614, 0.507, 0.5, 0.507, 0.625, 0.4504, 0.625, 0.389, 0.5305, 0.42, 0.5344, 0.4774, 0.4469, 0.5034, 0.4393, 0.4498, 0.3004, 0.4952, 0.3138, 0.5431, 0.375, 0.4375, 0.625, 0.4375, 0.625, 0.4375, 0.5271, 0.4375, 0.4351, 0.4375, 0.4208, 0.4375, 0.375, 0.4375, 0.3655, 0.4375, 0.625, 0.4375, 0.625, 0.4375, 0.625, 0.4375, 0.375, 0.4375, 0.375, 0.4375, 0.5344, 0.4774, 0.5305, 0.42, 0.4393, 0.4498, 0.4469, 0.5034, 0.2784, 0.5537, 0.2635, 0.5073, 0.2535, 0.5105, 0.2688, 0.5565, 0.4351, 0.5, 0.4351, 0.5, 0.5271, 0.5, 0.5271, 0.5, 0.375, 0.5, 0.375, 0.5, 0.4208, 0.5, 0.4208, 0.5, 0.5271, 0.5, 0.5271, 0.5, 0.625, 0.5, 0.625, 0.5, 0.625, 0.375, 0.625, 0.375, 0.375, 0.375, 0.375, 0.375, 0.2879, 0.5508, 0.2734, 0.504, 0.2635, 0.5073, 0.2784, 0.5537, 0.3884, 0.875, 0.3658, 0.8022, 0.3585, 0.8028, 0.3817, 0.875, 0.2734, 0.504, 0.2701, 0.4933, 0.26, 0.4967, 0.2635, 0.5073, 0.375, 0.625, 0.3817, 0.625, 0.3817, 0.7023, 0.375, 0.7023, 0.3292, 0.6842, 0.2879, 0.5508, 0.2784, 0.5537, 0.3209, 0.6858, 0.375, 0.5, 0.3817, 0.5, 0.3817, 0.507, 0.375, 0.507, 0.375, 0.5377, 0.3817, 0.5377, 0.3817, 0.625, 0.375, 0.625, 0.375, 0.8288, 0.3817, 0.8288, 0.3817, 0.875, 0.375, 0.875, 0.375, 0.7023, 0.3817, 0.7023, 0.3817, 0.75, 0.375, 0.75, 0.375, 0.375, 0.3817, 0.375, 0.3817, 0.4213, 0.3817, 0.5, 0.375, 0.5, 0.375, 0.507, 0.3817, 0.507, 0.3817, 0.5377, 0.375, 0.5377, 0.3658, 0.8022, 0.3292, 0.6842, 0.3209, 0.6858, 0.3585, 0.8028, 0.375, 0.75, 0.3817, 0.75, 0.3817, 0.8288, 0.375, 0.8288, 0.25, 0.625, 0.2963, 0.625, 0.2962, 0.7023, 0.25, 0.7023, 0.625, 0.625, 0.7038, 0.625, 0.7037, 0.7023, 0.625, 0.7023, 0.625, 0.5, 0.7038, 0.5, 0.7038, 0.507, 0.625, 0.507, 0.5, 0.375, 0.5614, 0.375, 0.5614, 0.4213, 0.5, 0.4213, 0.5, 0.75, 0.5614, 0.75, 0.5614, 0.8288, 0.5, 0.8288, 0.3884, 0.75, 0.4065, 0.75, 0.4065, 0.8287, 0.3884, 0.8288, 0.3884, 0.375, 0.4065, 0.375, 0.4065, 0.4212, 0.3884, 0.4212, 0.625, 0.507, 0.7038, 0.507, 0.7038, 0.5377, 0.625, 0.5377, 0.25, 0.507, 0.2962, 0.507, 0.2962, 0.5377, 0.25, 0.5377, 0.3817, 0.75, 0.3884, 0.75, 0.3884, 0.8288, 0.3817, 0.8288, 0.3817, 0.375, 0.3884, 0.375, 0.3884, 0.4212, 0.3817, 0.4213, 0.4065, 0.375, 0.5, 0.375, 0.5, 0.4213, 0.4065, 0.4212, 0.4065, 0.75, 0.5, 0.75, 0.5, 0.8288, 0.4065, 0.8287, 0.25, 0.5377, 0.2962, 0.5377, 0.2963, 0.625, 0.25, 0.625, 0.625, 0.5377, 0.7038, 0.5377, 0.7038, 0.625, 0.625, 0.625, 0.5614, 0.75, 0.625, 0.75, 0.625, 0.8288, 0.5614, 0.8288, 0.625, 0.7023, 0.7037, 0.7023, 0.7038, 0.75, 0.625, 0.75, 0.25, 0.7023, 0.2962, 0.7023, 0.2963, 0.75, 0.25, 0.75, 0.5614, 0.375, 0.625, 0.375, 0.625, 0.4212, 0.5614, 0.4213, 0.4208, 0.5, 0.4208, 0.5, 0.4351, 0.5, 0.4351, 0.5, 0.4208, 0.5, 0.4208, 0.5, 0.4351, 0.5, 0.4351, 0.5, 0.4351, 0.4846, 0.4469, 0.4846, 0.4351, 0.5, 0.4208, 0.5, 0.4351, 0.4529, 0.4469, 0.4529, 0.4469, 0.4529, 0.4351, 0.4529, 0.4351, 0.4529, 0.4469, 0.4529, 0.4469, 0.4529, 0.4351, 0.4529, 0.4208, 0.5, 0.4351, 0.5, 0.4351, 0.625, 0.4208, 0.625, 0.5222, 0.4529, 0.4469, 0.4529, 0.4351, 0.4375, 0.5271, 0.4375, 0.5219, 0.4846, 0.4468, 0.4846, 0.4469, 0.4529, 0.5222, 0.4529, 0.5222, 0.4846, 0.4469, 0.4846, 0.4468, 0.4846, 0.5219, 0.4846, 0.5222, 0.4846, 0.4469, 0.4846, 0.4469, 0.4846, 0.5222, 0.4846, 0.4208, 0.625, 0.4351, 0.625, 0.4351, 0.75, 0.4208, 0.75, 0.5271, 0.625, 0.625, 0.625, 0.625, 0.75, 0.5271, 0.75, 0.6875, 0.625, 0.75, 0.625, 0.75, 0.75, 0.6875, 0.75, 0.625, 0.625, 0.6875, 0.625, 0.6875, 0.75, 0.625, 0.75, 0.375, 0.625, 0.4208, 0.625, 0.4208, 0.75, 0.375, 0.75, 0.4351, 0.625, 0.5271, 0.625, 0.5271, 0.75, 0.4351, 0.75, 0.625, 0.4583, 0.625, 0.4583, 0.625, 0.4583, 0.625, 0.4583, 0.625, 0.4167, 0.625, 0.4167, 0.625, 0.4167, 0.625, 0.4167, 0.625, 0.4167, 0.625, 0.4167, 0.625, 0.4167, 0.625, 0.4167, 0.625, 0.4583, 0.625, 0.4583, 0.625, 0.4167, 0.625, 0.4167, 0.625, 0.4583, 0.625, 0.4583, 0.625, 0.4583, 0.625, 0.4583, 0.625, 0.4167, 0.625, 0.4167, 0.625, 0.4583, 0.625, 0.4583, 0.625, 0.5, 0.625, 0.5, 0.625, 0.5, 0.625, 0.5, 0.625, 0.4583, 0.625, 0.4583, 0.625, 0.4583, 0.625, 0.4583, 0.625, 0.4583, 0.625, 0.4583, 0.625, 0.4583, 0.625, 0.4583, 0.625, 0.5, 0.625, 0.5, 0.625, 0.5, 0.625, 0.5, 0.625, 0.5, 0.625, 0.5, 0.625, 0.4583, 0.625, 0.4583, 0.625, 0.4583, 0.625, 0.4583, 0.625, 0.5, 0.625, 0.5, 0.625, 0.4167, 0.625, 0.4167, 0.625, 0.4167, 0.625, 0.4167, 0.625, 0.375, 0.625, 0.375, 0.625, 0.375, 0.625, 0.375, 0.625, 0.375, 0.625, 0.375, 0.625, 0.375, 0.625, 0.375, 0.625, 0.375, 0.625, 0.375, 0.625, 0.4167, 0.625, 0.4167, 0.625, 0.4167, 0.625, 0.4167, 0.625, 0.375, 0.625, 0.375, 0.625, 0.4167, 0.625, 0.4167, 0.625, 0.4167, 0.625, 0.4167, 0.625, 0.375, 0.625, 0.375, 0.625, 0.375, 0.625, 0.375, 0.625, 0.4167, 0.625, 0.4167, 0.625, 0.4167, 0.625, 0.4167, 0.625, 0.4583, 0.625, 0.4583, 0.625, 0.4583, 0.625, 0.4583, 0.625, 0.5, 0.625, 0.5, 0.625, 0.5, 0.625, 0.5, 0.625, 0.4167, 0.625, 0.4167, 0.625, 0.4167, 0.625, 0.4167, 0.625, 0.4583, 0.625, 0.4583, 0.625, 0.4583, 0.625, 0.4583, 0.625, 0.4167, 0.625, 0.4167, 0.625, 0.4167, 0.625, 0.4167, 0.625, 0.375, 0.625, 0.375, 0.625, 0.375, 0.625, 0.375, 0.625, 0.5, 0.625, 0.5, 0.625, 0.5, 0.625, 0.5, 0.625, 0.4583, 0.625, 0.4583, 0.625, 0.4583, 0.625, 0.4583, 0.625, 0.4111, 0.625, 0.4111, 0.625, 0.4167, 0.625, 0.4167, 0.625, 0.4944, 0.625, 0.4944, 0.625, 0.5, 0.625, 0.5, 0.625, 0.4527, 0.625, 0.4527, 0.625, 0.4583, 0.625, 0.4583, 0.625, 0.4639, 0.625, 0.4639, 0.625, 0.4639, 0.625, 0.4639, 0.625, 0.3806, 0.625, 0.3806, 0.625, 0.3806, 0.625, 0.3806, 0.625, 0.4223, 0.625, 0.4223, 0.625, 0.4223, 0.625, 0.4223, 0.625, 0.4639, 0.625, 0.4639, 0.625, 0.4639, 0.625, 0.4639, 0.625, 0.4223, 0.625, 0.4223, 0.625, 0.4223, 0.625, 0.4223, 0.625, 0.3806, 0.625, 0.3806, 0.625, 0.3806, 0.625, 0.3806, 0.25, 0.5, 0.625, 0.375, 0.625, 0.375, 0.25, 0.5, 0.625, 0.375, 0.625, 0.375, 0.625, 0.375, 0.625, 0.375, 0.625, 0.4111, 0.625, 0.4111, 0.625, 0.4111, 0.625, 0.4111, 0.625, 0.5, 0.375, 0.5, 0.375, 0.5, 0.625, 0.5, 0.625, 0.5, 0.625, 0.5, 0.625, 0.5, 0.625, 0.5, 0.375, 0.5, 0.25, 0.5, 0.25, 0.5, 0.375, 0.5, 0.625, 0.4583, 0.625, 0.4583, 0.625, 0.4583, 0.625, 0.4583, 0.625, 0.4167, 0.625, 0.4167, 0.625, 0.4167, 0.625, 0.4167, 0.625, 0.3806, 0.625, 0.3806, 0.625, 0.375, 0.625, 0.375, 0.625, 0.4639, 0.625, 0.4639, 0.625, 0.4583, 0.625, 0.4583, 0.625, 0.4223, 0.625, 0.4223, 0.625, 0.4167, 0.625, 0.4167, 0.625, 0.4111, 0.625, 0.4111, 0.625, 0.3806, 0.625, 0.3806, 0.625, 0.4944, 0.625, 0.4944, 0.625, 0.4639, 0.625, 0.4639, 0.625, 0.4527, 0.625, 0.4527, 0.625, 0.4223, 0.625, 0.4223, 0.625, 0.4527, 0.625, 0.4527, 0.625, 0.4527, 0.625, 0.4527, 0.625, 0.4944, 0.625, 0.4944, 0.625, 0.4944, 0.625, 0.4944, 0.625, 0.4944, 0.625, 0.4944, 0.625, 0.4944, 0.625, 0.4944, 0.625, 0.4527, 0.625, 0.4527, 0.625, 0.4527, 0.625, 0.4527, 0.625, 0.4111, 0.625, 0.4111, 0.625, 0.4111, 0.625, 0.4111, 0.75, 0.7045, 0.75, 0.6534, 0.75, 0.75, 0.375, 0.5574, 0.4375, 0.5574, 0.4375, 0.6407, 0.375, 0.6407, 0.375, 0.5, 0.4375, 0.5, 0.4375, 0.5574, 0.375, 0.5574, 0.375, 0.75, 0.4375, 0.75, 0.4375, 0.875, 0.375, 0.875, 0.375, 0.375, 0.4375, 0.375, 0.4375, 0.5, 0.375, 0.5, 0.375, 0.6407, 0.4375, 0.6407, 0.4375, 0.75, 0.375, 0.75])
me_cube_002.materials.append(mat_material)
me_cube_002.materials.append(mat_material_001)
me_cube_002.materials.append(mat_material_002)
me_cube_002.update()
me_plane = bpy.data.meshes.new('Plane')
me_plane.from_pydata([(3.416e-09, -8.928, 0.5641), (-0.3366, -8.927, -0.109), (0.3366, -8.927, -0.109), (-0.3366, -8.902, -0.109), (3.332e-09, -8.902, 0.5641), (0.3366, -8.902, -0.109), (-8.15e-10, -8.998, -0.109), (-1.562e-09, -8.773, -0.109)], [], [(0, 1, 6), (4, 5, 7), (0, 2, 5, 4), (6, 1, 3, 7), (1, 0, 4, 3), (2, 6, 7, 5), (3, 4, 7), (2, 0, 6)])
_uv = me_plane.uv_layers.new(name='UVMap')
_uv.uv.foreach_set('vector', [1.0, 0.0, 0.0, 1.0, 0.5, 1.0, 1.0, 0.0, 1.0, 1.0, 0.5, 1.0, 1.0, 0.0, 1.0, 1.0, 1.0, 1.0, 1.0, 0.0, 0.5, 1.0, 0.0, 1.0, 0.0, 1.0, 0.5, 1.0, 0.0, 1.0, 1.0, 0.0, 1.0, 0.0, 0.0, 1.0, 1.0, 1.0, 0.5, 1.0, 0.5, 1.0, 1.0, 1.0, 0.0, 1.0, 1.0, 0.0, 0.5, 1.0, 1.0, 1.0, 1.0, 0.0, 0.5, 1.0])
me_plane.materials.append(mat_material_003)
me_plane.update()
me_plane_002 = bpy.data.meshes.new('Plane.002')
me_plane_002.from_pydata([(3.482e-09, -8.929, 0.59), (-0.3538, -8.928, -0.1177), (0.3538, -8.928, -0.1177), (-0.3538, -8.902, -0.1176), (3.314e-09, -8.902, 0.59), (0.3538, -8.902, -0.1176), (-5.134e-10, -9.003, -0.1177), (-2.008e-09, -8.766, -0.1176)], [], [(0, 1, 6), (4, 5, 7), (0, 2, 5, 4), (6, 1, 3, 7), (1, 0, 4, 3), (2, 6, 7, 5), (3, 4, 7), (2, 0, 6)])
_uv = me_plane_002.uv_layers.new(name='UVMap')
_uv.uv.foreach_set('vector', [1.0, 0.0, 0.0, 1.0, 0.5, 1.0, 1.0, 0.0, 1.0, 1.0, 0.5, 1.0, 1.0, 0.0, 1.0, 1.0, 1.0, 1.0, 1.0, 0.0, 0.5, 1.0, 0.0, 1.0, 0.0, 1.0, 0.5, 1.0, 0.0, 1.0, 1.0, 0.0, 1.0, 0.0, 0.0, 1.0, 1.0, 1.0, 0.5, 1.0, 0.5, 1.0, 1.0, 1.0, 0.0, 1.0, 1.0, 0.0, 0.5, 1.0, 1.0, 1.0, 1.0, 0.0, 0.5, 1.0])
me_plane_002.materials.append(mat_material_003)
me_plane_002.update()
me_plane_003 = bpy.data.meshes.new('Plane.003')
me_plane_003.from_pydata([(0.1435, -8.9, 0.5643), (-0.2651, -8.727, -0.0763), (0.3619, -9.015, -0.175), (-0.2542, -8.703, -0.07678), (0.1544, -8.876, 0.5638), (0.3728, -8.991, -0.1755), (0.01787, -8.938, -0.1243), (0.1147, -8.726, -0.1286)], [], [(0, 1, 6), (4, 5, 7), (0, 2, 5, 4), (6, 1, 3, 7), (1, 0, 4, 3), (2, 6, 7, 5), (3, 4, 7), (2, 0, 6)])
_uv = me_plane_003.uv_layers.new(name='UVMap')
_uv.uv.foreach_set('vector', [1.0, 0.0, 0.0, 1.0, 0.5, 1.0, 1.0, 0.0, 1.0, 1.0, 0.5, 1.0, 1.0, 0.0, 1.0, 1.0, 1.0, 1.0, 1.0, 0.0, 0.5, 1.0, 0.0, 1.0, 0.0, 1.0, 0.5, 1.0, 0.0, 1.0, 1.0, 0.0, 1.0, 0.0, 0.0, 1.0, 1.0, 1.0, 0.5, 1.0, 0.5, 1.0, 1.0, 1.0, 0.0, 1.0, 1.0, 0.0, 0.5, 1.0, 1.0, 1.0, 1.0, 0.0, 0.5, 1.0])
me_plane_003.materials.append(mat_material_003)
me_plane_003.update()
me_plane_004 = bpy.data.meshes.new('Plane.004')
me_plane_004.from_pydata([(-0.1487, -8.923, 0.5591), (-0.3125, -8.976, -0.1878), (0.2739, -8.661, -0.0242), (-0.325, -8.954, -0.1867), (-0.1612, -8.901, 0.5602), (0.2614, -8.639, -0.02306), (0.01559, -8.882, -0.1092), (-0.09515, -8.681, -0.09914)], [], [(0, 1, 6), (4, 5, 7), (0, 2, 5, 4), (6, 1, 3, 7), (1, 0, 4, 3), (2, 6, 7, 5), (3, 4, 7), (2, 0, 6)])
_uv = me_plane_004.uv_layers.new(name='UVMap')
_uv.uv.foreach_set('vector', [1.0, 0.0, 0.0, 1.0, 0.5, 1.0, 1.0, 0.0, 1.0, 1.0, 0.5, 1.0, 1.0, 0.0, 1.0, 1.0, 1.0, 1.0, 1.0, 0.0, 0.5, 1.0, 0.0, 1.0, 0.0, 1.0, 0.5, 1.0, 0.0, 1.0, 1.0, 0.0, 1.0, 0.0, 0.0, 1.0, 1.0, 1.0, 0.5, 1.0, 0.5, 1.0, 1.0, 1.0, 0.0, 1.0, 1.0, 0.0, 0.5, 1.0, 1.0, 1.0, 1.0, 0.0, 0.5, 1.0])
me_plane_004.materials.append(mat_material_003)
me_plane_004.update()
me_plane_005 = bpy.data.meshes.new('Plane.005')
me_plane_005.from_pydata([(-0.2239, -8.888, 0.6059), (-0.3446, -9.125, -0.2292), (0.2845, -8.683, -0.07795), (-0.3607, -9.101, -0.2338), (-0.24, -8.863, 0.6013), (0.2684, -8.658, -0.08258), (0.01486, -8.972, -0.1406), (-0.1276, -8.756, -0.1816)], [], [(0, 1, 6), (4, 5, 7), (0, 2, 5, 4), (6, 1, 3, 7), (1, 0, 4, 3), (2, 6, 7, 5), (3, 4, 7), (2, 0, 6)])
_uv = me_plane_005.uv_layers.new(name='UVMap')
_uv.uv.foreach_set('vector', [1.0, 0.0, 0.0, 1.0, 0.5, 1.0, 1.0, 0.0, 1.0, 1.0, 0.5, 1.0, 1.0, 0.0, 1.0, 1.0, 1.0, 1.0, 1.0, 0.0, 0.5, 1.0, 0.0, 1.0, 0.0, 1.0, 0.5, 1.0, 0.0, 1.0, 1.0, 0.0, 1.0, 0.0, 0.0, 1.0, 1.0, 1.0, 0.5, 1.0, 0.5, 1.0, 1.0, 1.0, 0.0, 1.0, 1.0, 0.0, 0.5, 1.0, 1.0, 1.0, 1.0, 0.0, 0.5, 1.0])
me_plane_005.materials.append(mat_material_003)
me_plane_005.update()
me_plane_006 = bpy.data.meshes.new('Plane.006')
me_plane_006.from_pydata([(0.1794, -8.894, 0.5718), (-0.2137, -8.626, -0.107), (0.2867, -9.165, -0.2045), (-0.1638, -8.638, -0.1067), (0.1993, -8.875, 0.5678), (0.3067, -9.145, -0.2084), (-0.01919, -8.949, -0.1447), (0.1576, -8.779, -0.1797), (0.3212, -9.289, 0.5915), (-0.07187, -9.021, -0.08727), (0.4285, -9.56, -0.1848), (-0.05192, -9.002, -0.09121), (0.3411, -9.27, 0.5875), (0.4485, -9.54, -0.1887), (0.1226, -9.344, -0.125), (0.2994, -9.174, -0.16), (0.3079, -9.618, 0.6604), (-0.08515, -9.349, -0.01831), (0.4152, -9.888, -0.1158), (-0.0652, -9.33, -0.02225), (0.3278, -9.598, 0.6565), (0.4352, -9.868, -0.1198), (0.1093, -9.672, -0.05605), (0.2861, -9.502, -0.09099)], [], [(0, 1, 6), (4, 5, 7), (0, 2, 5, 4), (6, 1, 3, 7), (1, 0, 4, 3), (2, 6, 7, 5), (3, 4, 7), (2, 0, 6), (8, 9, 14), (12, 13, 15), (8, 10, 13, 12), (14, 9, 11, 15), (9, 8, 12, 11), (10, 14, 15, 13), (11, 12, 15), (10, 8, 14), (16, 17, 22), (20, 21, 23), (16, 18, 21, 20), (22, 17, 19, 23), (17, 16, 20, 19), (18, 22, 23, 21), (19, 20, 23), (18, 16, 22)])
_uv = me_plane_006.uv_layers.new(name='UVMap')
_uv.uv.foreach_set('vector', [1.0, 0.0, 0.0, 1.0, 0.5, 1.0, 1.0, 0.0, 1.0, 1.0, 0.5, 1.0, 1.0, 0.0, 1.0, 1.0, 1.0, 1.0, 1.0, 0.0, 0.5, 1.0, 0.0, 1.0, 0.0, 1.0, 0.5, 1.0, 0.0, 1.0, 1.0, 0.0, 1.0, 0.0, 0.0, 1.0, 1.0, 1.0, 0.5, 1.0, 0.5, 1.0, 1.0, 1.0, 0.0, 1.0, 1.0, 0.0, 0.5, 1.0, 1.0, 1.0, 1.0, 0.0, 0.5, 1.0, 1.0, 0.0, 0.0, 1.0, 0.5, 1.0, 1.0, 0.0, 1.0, 1.0, 0.5, 1.0, 1.0, 0.0, 1.0, 1.0, 1.0, 1.0, 1.0, 0.0, 0.5, 1.0, 0.0, 1.0, 0.0, 1.0, 0.5, 1.0, 0.0, 1.0, 1.0, 0.0, 1.0, 0.0, 0.0, 1.0, 1.0, 1.0, 0.5, 1.0, 0.5, 1.0, 1.0, 1.0, 0.0, 1.0, 1.0, 0.0, 0.5, 1.0, 1.0, 1.0, 1.0, 0.0, 0.5, 1.0, 1.0, 0.0, 0.0, 1.0, 0.5, 1.0, 1.0, 0.0, 1.0, 1.0, 0.5, 1.0, 1.0, 0.0, 1.0, 1.0, 1.0, 1.0, 1.0, 0.0, 0.5, 1.0, 0.0, 1.0, 0.0, 1.0, 0.5, 1.0, 0.0, 1.0, 1.0, 0.0, 1.0, 0.0, 0.0, 1.0, 1.0, 1.0, 0.5, 1.0, 0.5, 1.0, 1.0, 1.0, 0.0, 1.0, 1.0, 0.0, 0.5, 1.0, 1.0, 1.0, 1.0, 0.0, 0.5, 1.0])
me_plane_006.materials.append(mat_material_003)
me_plane_006.update()
me_plane_007 = bpy.data.meshes.new('Plane.007')
me_plane_007.from_pydata([(-0.2239, -8.888, 0.6059), (-0.3446, -9.125, -0.2292), (0.2845, -8.683, -0.07795), (-0.3607, -9.101, -0.2338), (-0.24, -8.863, 0.6013), (0.2684, -8.658, -0.08258), (0.01486, -8.972, -0.1406), (-0.1276, -8.756, -0.1816)], [], [(0, 1, 6), (4, 5, 7), (0, 2, 5, 4), (6, 1, 3, 7), (1, 0, 4, 3), (2, 6, 7, 5), (3, 4, 7), (2, 0, 6)])
_uv = me_plane_007.uv_layers.new(name='UVMap')
_uv.uv.foreach_set('vector', [1.0, 0.0, 0.0, 1.0, 0.5, 1.0, 1.0, 0.0, 1.0, 1.0, 0.5, 1.0, 1.0, 0.0, 1.0, 1.0, 1.0, 1.0, 1.0, 0.0, 0.5, 1.0, 0.0, 1.0, 0.0, 1.0, 0.5, 1.0, 0.0, 1.0, 1.0, 0.0, 1.0, 0.0, 0.0, 1.0, 1.0, 1.0, 0.5, 1.0, 0.5, 1.0, 1.0, 1.0, 0.0, 1.0, 1.0, 0.0, 0.5, 1.0, 1.0, 1.0, 1.0, 0.0, 0.5, 1.0])
me_plane_007.materials.append(mat_material_003)
me_plane_007.update()
me_plane_008 = bpy.data.meshes.new('Plane.008')
me_plane_008.from_pydata([(-0.2239, -8.888, 0.6059), (-0.3446, -9.125, -0.2292), (0.2845, -8.683, -0.07795), (-0.3607, -9.101, -0.2338), (-0.24, -8.863, 0.6013), (0.2684, -8.658, -0.08258), (0.01486, -8.972, -0.1406), (-0.1276, -8.756, -0.1816)], [], [(0, 1, 6), (4, 5, 7), (0, 2, 5, 4), (6, 1, 3, 7), (1, 0, 4, 3), (2, 6, 7, 5), (3, 4, 7), (2, 0, 6)])
_uv = me_plane_008.uv_layers.new(name='UVMap')
_uv.uv.foreach_set('vector', [1.0, 0.0, 0.0, 1.0, 0.5, 1.0, 1.0, 0.0, 1.0, 1.0, 0.5, 1.0, 1.0, 0.0, 1.0, 1.0, 1.0, 1.0, 1.0, 0.0, 0.5, 1.0, 0.0, 1.0, 0.0, 1.0, 0.5, 1.0, 0.0, 1.0, 1.0, 0.0, 1.0, 0.0, 0.0, 1.0, 1.0, 1.0, 0.5, 1.0, 0.5, 1.0, 1.0, 1.0, 0.0, 1.0, 1.0, 0.0, 0.5, 1.0, 1.0, 1.0, 1.0, 0.0, 0.5, 1.0])
me_plane_008.materials.append(mat_material_003)
me_plane_008.update()

# ---- objects
ob_empty = bpy.data.objects.new('Empty', None)
ob_empty_001 = bpy.data.objects.new('Empty.001', None)
ob_empty_002 = bpy.data.objects.new('Empty.002', None)
ob_cube_002 = bpy.data.objects.new('Cube.002', me_cube_002)
ob_plane = bpy.data.objects.new('Plane', me_plane)
ob_plane_001 = bpy.data.objects.new('Plane.001', me_plane_002)
ob_plane_002 = bpy.data.objects.new('Plane.002', me_plane_003)
ob_plane_003 = bpy.data.objects.new('Plane.003', me_plane_004)
ob_plane_004 = bpy.data.objects.new('Plane.004', me_plane_005)
ob_plane_005 = bpy.data.objects.new('Plane.005', me_plane_006)
ob_plane_006 = bpy.data.objects.new('Plane.006', me_plane_007)
ob_plane_007 = bpy.data.objects.new('Plane.007', me_plane_008)

# ---- transforms, parenting, visibility, modifiers, constraints
ob_empty.location = (-9.457, 8.041, 13.96)
ob_empty.rotation_euler = (1.571, -0.0, 1.571)
ob_empty.scale = (22.65, 22.65, 22.65)
ob_empty.empty_display_type = 'IMAGE'
ob_empty.empty_display_size = 5.0
ob_empty.hide_select = True
ob_empty_001.location = (1.295, 8.041, -11.32)
ob_empty_001.rotation_euler = (0.0, -0.0, 1.571)
ob_empty_001.scale = (23.38, 25.56, 22.65)
ob_empty_001.empty_display_type = 'IMAGE'
ob_empty_001.empty_display_size = 5.0
ob_empty_001.hide_select = True
ob_empty_002.location = (-34.36, 37.16, 13.96)
ob_empty_002.rotation_euler = (1.571, -0.0, -0.0)
ob_empty_002.scale = (22.65, 22.65, 22.65)
ob_empty_002.empty_display_type = 'IMAGE'
ob_empty_002.empty_display_size = 5.0
ob_empty_002.hide_select = True
ob_cube_002.location = (0.0, 0.0, 21.14)
_m = ob_cube_002.modifiers.new('Mirror', 'MIRROR')
_m = ob_cube_002.modifiers.new('Subdivision', 'SUBSURF')
_m.levels = 0
ob_plane.location = (0.6614, 34.65, 17.83)
ob_plane.rotation_euler = (-0.5829, -0.09555, 0.02868)
ob_plane_001.location = (-0.1714, 34.62, 17.78)
ob_plane_001.rotation_euler = (-0.5868, 0.06387, -0.07667)
ob_plane_002.location = (0.836, 34.17, 17.76)
ob_plane_002.rotation_euler = (-0.6379, -0.2364, 0.1284)
ob_plane_003.location = (-0.4108, 34.07, 17.67)
ob_plane_003.rotation_euler = (-0.6482, 0.202, -0.1755)
ob_plane_004.location = (-0.5166, 33.83, 17.85)
ob_plane_004.rotation_euler = (-0.6482, 0.202, -0.1755)
ob_plane_005.location = (1.048, 33.89, 18.01)
ob_plane_005.rotation_euler = (-0.6379, -0.2364, 0.1284)
ob_plane_006.location = (-0.643, 33.59, 18.11)
ob_plane_006.rotation_euler = (-0.6482, 0.202, -0.1755)
ob_plane_007.location = (-0.693, 33.33, 18.27)
ob_plane_007.rotation_euler = (-0.6482, 0.202, -0.1755)

# ---- collection membership
col_collection.objects.link(ob_empty)
col_collection.objects.link(ob_empty_001)
col_collection.objects.link(ob_empty_002)
col_collection.objects.link(ob_cube_002)
col_collection.objects.link(ob_plane)
col_collection.objects.link(ob_plane_001)
col_collection.objects.link(ob_plane_002)
col_collection.objects.link(ob_plane_003)
col_collection.objects.link(ob_plane_004)
col_collection.objects.link(ob_plane_005)
col_collection.objects.link(ob_plane_006)
col_collection.objects.link(ob_plane_007)

# ---- scene / render settings (as saved in the file)
scene.frame_start = 1; scene.frame_end = 250; scene.frame_set(1)
scene.render.engine = 'BLENDER_EEVEE_NEXT'
scene.cycles.sampling_pattern = 'TABULATED_SOBOL'
scene.cycles.use_light_tree = False
scene.view_settings.view_transform = 'Filmic'
bpy.context.view_layer.update()

# ---- added for rendering (the .blend has no active camera and no usable light): camera, sun
cam_auto = bpy.data.cameras.new('AutoCamera')
cam_auto.lens = 50.0
cam_auto.sensor_width = 36.0
cam_auto.clip_end = 1342.78
ob_auto_camera = bpy.data.objects.new('AutoCamera', cam_auto)
scene.collection.objects.link(ob_auto_camera)
ob_auto_camera.location = (76.5119, -98.0792, 77.2872)
ob_auto_camera.rotation_euler = (1.09748, -7.21219e-08, 0.694738)
scene.camera = ob_auto_camera
light_auto_sun = bpy.data.lights.new('AutoSun', 'SUN')
light_auto_sun.energy = 3.0
light_auto_sun.angle = 0.0523599
ob_auto_sun = bpy.data.objects.new('AutoSun', light_auto_sun)
scene.collection.objects.link(ob_auto_sun)
ob_auto_sun.rotation_euler = (0.872665, 0.174533, 0.523599)
bpy.context.view_layer.update()

